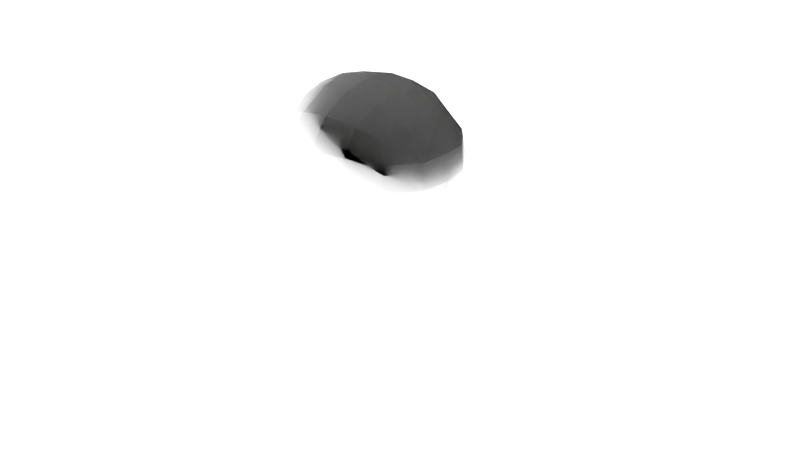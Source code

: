 # Source: finally.blend  (saved by Blender 2.69.0; exported with 4.5.12 LTS)
import bpy
from mathutils import Matrix  # noqa: F401  (used for matrix-valued properties, if any)

bpy.ops.wm.read_factory_settings(use_empty=True)
scene = bpy.context.scene
scene.name = 'Scene'

# ---- collections
col_collection_1 = bpy.data.collections.new('Collection 1'); scene.collection.children.link(col_collection_1)
col_collection_11 = bpy.data.collections.new('Collection 11'); scene.collection.children.link(col_collection_11)
col_collection_11.hide_render = True
col_collection_11.hide_viewport = True

# ---- world
world_white = bpy.data.worlds.new('White'); scene.world = world_white
world_white.color = (0.8829, 0.8829, 0.8829)
world_white.use_sun_shadow = False
world_white.sun_shadow_jitter_overblur = 0.0
world_white.cycles.sampling_method = 'MANUAL'
world_white.cycles.sample_map_resolution = 256
world_white.light_settings.ao_factor = 0.85
world_white.light_settings.distance = 25.0

# ---- meshes
me_cube = bpy.data.meshes.new('Cube')
me_cube.from_pydata([(-0.8462, -0.3111, -0.06802), (-0.7833, -0.2803, 0.3632), (-0.8037, -0.2873, -0.6246), (-0.0007659, -0.8668, -0.005069), (-0.001336, -0.8361, 0.3832), (0.3587, -0.8202, -0.003584), (-0.009297, -0.7086, -0.4073), (-0.3607, -0.7984, -0.01169), (-0.337, -0.7967, 0.3436), (0.3338, -0.7583, 0.3632), (0.331, -0.7116, -0.3741), (-0.3402, -0.6751, -0.4585), (0.8729, -0.3068, -0.0248), (0.8738, -0.2803, 0.3057), (0.7933, -0.2761, -0.3906), (-0.04884, -0.154, -1.228), (-0.3373, -0.2188, -1.15), (-0.00062, -0.3068, 0.9173), (0.3406, -0.2803, 0.8507), (-0.3351, -0.2803, 0.8549), (-0.6143, -0.2539, 0.6695), (-0.6152, -0.6029, 0.3274), (-0.6607, -0.6357, -0.01991), (-0.5957, -0.5762, -0.5005), (-0.6214, -0.2308, -1.055), (-0.311, -0.6029, 0.6611), (-0.0007702, -0.6293, 0.7178), (0.3089, -0.5769, 0.6695), (0.6499, -0.5769, 0.3128), (0.6652, -0.625, -0.007823), (0.6124, -0.5646, -0.3479), (0.2963, -0.3216, -0.859), (-0.05773, -0.409, -0.8123), (-0.3378, -0.5837, -0.7943), (0.6526, -0.2539, 0.6448), (0.6027, -0.06809, -0.8618), (-0.4811, -0.4906, -0.7993), (0.4577, -0.2101, -0.7533), (-0.5231, -0.5043, 0.5619), (0.5479, -0.4793, 0.552), (0.05046, -0.14, -1.246), (-0.005179, -0.06305, -1.432), (0.4331, -0.05887, -1.178), (0.278, -0.1841, -1.399), (0.1597, -0.2175, -1.638), (0.06379, -0.1648, -1.64), (0.4283, -0.1696, -1.594), (0.2941, -0.2412, -1.616), (0.1597, -0.6011, -1.826), (0.06379, -0.5484, -1.829), (0.4283, -0.5532, -1.783), (0.2941, -0.6248, -1.805), (0.417, -0.5242, -1.961), (0.2721, -0.5682, -2.153), (0.1377, -0.5445, -2.175), (0.05253, -0.5194, -2.007), (0.01836, -1.558, -1.934), (0.08538, -1.569, -1.92), (0.08631, -1.557, -2.001), (0.01346, -1.546, -2.011), (0.09023, -0.808, -2.155), (0.3137, -0.8475, -2.12), (0.3324, -0.8957, -1.823), (0.109, -0.8562, -1.859), (0.04527, -1.156, -2.089), (0.2141, -1.214, -1.865), (0.2073, -1.183, -2.064), (0.0577, -1.188, -1.893), (0.02035, -1.642, -2.019), (0.07585, -1.65, -2.008), (0.07662, -1.641, -2.075), (0.01629, -1.631, -2.084), (0.01591, -1.552, -1.973), (0.01832, -1.636, -2.051), (0.01207, -1.6, -1.967), (0.01601, -1.589, -2.05), (0.009133, -1.593, -2.013), (0.01531, -1.561, -1.969), (0.01655, -1.565, -1.95), (0.01262, -1.591, -1.971), (0.01108, -1.587, -1.995), (-0.03577, -1.557, -1.963), (-0.03453, -1.56, -1.944), (-0.03846, -1.586, -1.964), (-0.04, -1.582, -1.989), (0.04858, -0.3786, -2.839), (0.09582, -0.4366, -2.839), (0.2289, -0.4569, -2.838), (0.4026, -0.4196, -2.837), (0.04917, -0.3786, -3.044), (0.09641, -0.4366, -3.044), (0.2295, -0.4569, -3.043), (0.4032, -0.4196, -3.042), (0.5203, -0.07315, -3.18), (0.08004, -0.3797, -3.182), (0.1183, -0.4267, -3.181), (-0.04339, -0.07315, -3.182), (0.226, -0.4431, -3.181), (0.3667, -0.4129, -3.18), (0.4742, -0.1078, -3.431), (0.1007, -0.3678, -3.433), (0.1331, -0.4077, -3.433), (-0.004016, -0.1078, -3.433), (0.2245, -0.4216, -3.432), (0.3438, -0.396, -3.432), (0.4072, -0.1576, -3.616), (0.1299, -0.3507, -3.618), (0.154, -0.3803, -3.617), (0.05213, -0.1576, -3.618), (0.2218, -0.3907, -3.617), (0.3104, -0.3716, -3.617), (0.361, -0.1921, -3.786), (0.1502, -0.3389, -3.787), (0.1685, -0.3614, -3.787), (0.09111, -0.1921, -3.787), (0.2201, -0.3693, -3.787), (0.2875, -0.3548, -3.787), (0.3267, -0.2177, -3.918), (0.1653, -0.3301, -3.919), (0.1794, -0.3473, -3.919), (0.1201, -0.2177, -3.919), (0.2189, -0.3534, -3.919), (0.2704, -0.3423, -3.919), (0.3271, -0.2177, -4.031), (0.1797, -0.3473, -4.032), (0.1204, -0.2177, -4.032), (0.2192, -0.3534, -4.032), (0.2707, -0.3423, -4.032), (0.01387, -0.3925, -3.92), (-0.03138, -0.2801, -3.92), (0.0142, -0.3925, -4.033), (-0.03105, -0.2801, -4.033), (-0.91, 0.0, -0.09826), (-0.8403, -2.328e-10, 0.3905), (-0.8627, -2.328e-10, -0.7149), (0.9279, -4.657e-10, -0.02137), (0.9307, -4.657e-10, 0.3331), (0.8753, -4.657e-10, -0.4342), (-0.08926, 0.0, -1.22), (-0.3413, -2.328e-10, -1.167), (-0.00062, -2.328e-10, 0.9837), (0.3903, -2.328e-10, 0.8975), (-0.36, 0.0, 0.9173), (-0.6597, 0.0, 0.7193), (-0.6172, -2.328e-10, -1.163), (0.7502, -2.328e-10, 0.6618), (0.5783, 0.0, -0.9033), (0.4511, -2.328e-10, -1.182), (-0.02618, 0.0, -1.462), (-0.04286, -2.328e-10, -1.633), (0.4915, -2.328e-10, -1.579), (0.5667, -2.328e-10, -1.744), (-0.08732, -2.328e-10, -1.837), (0.5924, 0.0, -2.836), (0.5555, -2.328e-10, -1.922), (-0.1148, -2.328e-10, -1.995), (-0.1039, -2.328e-10, -2.839), (0.593, -2.328e-10, -3.041), (-0.1033, -2.328e-10, -3.045), (-0.8462, 0.3111, -0.06802), (-0.7833, 0.2803, 0.3632), (-0.8037, 0.2873, -0.6246), (-0.0007659, 0.8668, -0.005069), (-0.001336, 0.8361, 0.3832), (0.3587, 0.8202, -0.003584), (-0.009297, 0.7086, -0.4073), (-0.3607, 0.7984, -0.01169), (-0.337, 0.7967, 0.3436), (0.3338, 0.7583, 0.3632), (0.331, 0.7116, -0.3741), (-0.3402, 0.6751, -0.4585), (0.8729, 0.3068, -0.0248), (0.8738, 0.2803, 0.3057), (0.7933, 0.2761, -0.3906), (-0.04884, 0.154, -1.228), (-0.3373, 0.2188, -1.15), (-0.00062, 0.3068, 0.9173), (0.3406, 0.2803, 0.8507), (-0.3351, 0.2803, 0.8549), (-0.6143, 0.2539, 0.6695), (-0.6152, 0.6029, 0.3274), (-0.6607, 0.6357, -0.01991), (-0.5957, 0.5762, -0.5005), (-0.6214, 0.2308, -1.055), (-0.311, 0.6029, 0.6611), (-0.0007702, 0.6293, 0.7178), (0.3089, 0.5769, 0.6695), (0.6499, 0.5769, 0.3128), (0.6652, 0.625, -0.007823), (0.6124, 0.5646, -0.3479), (0.2963, 0.3216, -0.859), (-0.05773, 0.409, -0.8123), (-0.3378, 0.5837, -0.7943), (0.6526, 0.2539, 0.6448), (0.6027, 0.06809, -0.8618), (-0.4811, 0.4906, -0.7993), (0.4577, 0.2101, -0.7533), (-0.5231, 0.5043, 0.5619), (0.5479, 0.4793, 0.552), (0.05046, 0.14, -1.246), (-0.005179, 0.06305, -1.432), (0.4331, 0.05887, -1.178), (0.278, 0.1841, -1.399), (0.1597, 0.2175, -1.638), (0.06379, 0.1648, -1.64), (0.4283, 0.1696, -1.594), (0.2941, 0.2412, -1.616), (0.1597, 0.6011, -1.826), (0.06379, 0.5484, -1.829), (0.4283, 0.5532, -1.783), (0.2941, 0.6248, -1.805), (0.417, 0.5242, -1.961), (0.2721, 0.5682, -2.153), (0.1377, 0.5445, -2.175), (0.05253, 0.5194, -2.007), (0.01836, 1.558, -1.934), (0.08538, 1.569, -1.92), (0.08631, 1.557, -2.001), (0.01346, 1.546, -2.011), (0.09023, 0.808, -2.155), (0.3137, 0.8475, -2.12), (0.3324, 0.8957, -1.823), (0.109, 0.8562, -1.859), (0.04527, 1.156, -2.089), (0.2141, 1.214, -1.865), (0.2073, 1.183, -2.064), (0.0577, 1.188, -1.893), (0.02035, 1.642, -2.019), (0.07585, 1.65, -2.008), (0.07662, 1.641, -2.075), (0.01629, 1.631, -2.084), (0.01591, 1.552, -1.973), (0.01832, 1.636, -2.051), (0.01207, 1.6, -1.967), (0.01601, 1.589, -2.05), (0.009133, 1.593, -2.013), (0.01531, 1.561, -1.969), (0.01655, 1.565, -1.95), (0.01262, 1.591, -1.971), (0.01108, 1.587, -1.995), (-0.03577, 1.557, -1.963), (-0.03453, 1.56, -1.944), (-0.03846, 1.586, -1.964), (-0.04, 1.582, -1.989), (0.04858, 0.3786, -2.839), (0.09582, 0.4366, -2.839), (0.2289, 0.4569, -2.838), (0.4026, 0.4196, -2.837), (0.04917, 0.3786, -3.044), (0.09641, 0.4366, -3.044), (0.2295, 0.4569, -3.043), (0.4032, 0.4196, -3.042), (0.5203, 0.07315, -3.18), (0.08004, 0.3797, -3.182), (0.1183, 0.4267, -3.181), (-0.04339, 0.07315, -3.182), (0.226, 0.4431, -3.181), (0.3667, 0.4129, -3.18), (0.4742, 0.1078, -3.431), (0.1007, 0.3678, -3.433), (0.1331, 0.4077, -3.433), (-0.004016, 0.1078, -3.433), (0.2245, 0.4216, -3.432), (0.3438, 0.396, -3.432), (0.4072, 0.1576, -3.616), (0.1299, 0.3507, -3.618), (0.154, 0.3803, -3.617), (0.05213, 0.1576, -3.618), (0.2218, 0.3907, -3.617), (0.3104, 0.3716, -3.617), (0.361, 0.1921, -3.786), (0.1502, 0.3389, -3.787), (0.1685, 0.3614, -3.787), (0.09111, 0.1921, -3.787), (0.2201, 0.3693, -3.787), (0.2875, 0.3548, -3.787), (0.3267, 0.2177, -3.918), (0.1653, 0.3301, -3.919), (0.1794, 0.3473, -3.919), (0.1201, 0.2177, -3.919), (0.2189, 0.3534, -3.919), (0.2704, 0.3423, -3.919), (0.3271, 0.2177, -4.031), (0.1797, 0.3473, -4.032), (0.1204, 0.2177, -4.032), (0.2192, 0.3534, -4.032), (0.2707, 0.3423, -4.032), (0.01387, 0.3925, -3.92), (-0.03138, 0.2801, -3.92), (0.0142, 0.3925, -4.033), (-0.03105, 0.2801, -4.033)], [], [(0, 22, 21, 1), (1, 21, 38, 20), (0, 2, 23, 22), (2, 24, 36, 23), (3, 4, 8, 7), (4, 26, 25, 8), (7, 8, 21, 22), (8, 25, 38, 21), (3, 5, 9, 4), (5, 29, 28, 9), (4, 9, 27, 26), (9, 28, 39, 27), (3, 6, 10, 5), (6, 32, 31, 10), (5, 10, 30, 29), (10, 31, 37, 30), (3, 7, 11, 6), (7, 22, 23, 11), (6, 11, 33, 32), (11, 23, 36, 33), (12, 13, 28, 29), (13, 34, 39, 28), (12, 29, 30, 14), (14, 30, 37, 35), (15, 32, 33, 16), (16, 33, 36, 24), (17, 26, 27, 18), (18, 27, 39, 34), (17, 19, 25, 26), (19, 20, 38, 25), (15, 41, 40, 32), (32, 40, 43, 31), (42, 35, 37, 31, 43), (41, 45, 44, 40), (43, 47, 46, 42), (40, 44, 47, 43), (66, 58, 59, 64), (56, 74, 68, 69, 57), (67, 56, 57, 65), (64, 59, 72, 56, 67), (65, 57, 58, 66), (53, 61, 60, 54), (48, 63, 62, 51), (55, 60, 63, 49), (48, 49, 63), (50, 51, 62), (52, 50, 62, 61), (61, 53, 52), (54, 60, 55), (61, 66, 64, 60), (63, 67, 65, 62), (60, 64, 67, 63), (62, 65, 66, 61), (68, 73, 71, 70, 69), (57, 69, 70, 58), (76, 73, 68, 74), (58, 70, 71, 75, 59), (75, 71, 73, 76), (59, 75, 76, 72), (78, 82, 83, 79), (78, 56, 72, 77), (79, 74, 56, 78), (77, 72, 76, 80), (80, 76, 74, 79), (81, 84, 83, 82), (80, 84, 81, 77), (79, 83, 84, 80), (77, 81, 82, 78), (53, 87, 88, 52), (55, 85, 86, 54), (54, 86, 87, 53), (96, 102, 100, 94), (101, 107, 109, 103), (93, 99, 102, 96), (98, 104, 99, 93), (95, 101, 103, 97), (97, 103, 104, 98), (94, 100, 101, 95), (107, 113, 115, 109), (103, 109, 110, 104), (100, 106, 107, 101), (102, 108, 106, 100), (99, 105, 108, 102), (104, 110, 105, 99), (114, 120, 118, 112), (109, 115, 116, 110), (106, 112, 113, 107), (108, 114, 112, 106), (105, 111, 114, 108), (110, 116, 111, 105), (119, 124, 126, 121), (111, 117, 120, 114), (116, 122, 117, 111), (113, 119, 121, 115), (115, 121, 122, 116), (112, 118, 119, 113), (121, 126, 127, 122), (120, 129, 128, 118), (117, 123, 125, 120), (122, 127, 123, 117), (129, 131, 130, 128), (125, 131, 129, 120), (130, 131, 125, 124), (119, 118, 128), (124, 119, 128, 130), (127, 126, 124, 125, 123), (46, 47, 51, 50), (47, 44, 48, 51), (44, 45, 49, 48), (92, 91, 97, 98), (88, 87, 91, 92), (91, 90, 95, 97), (87, 86, 90, 91), (90, 89, 94, 95), (86, 85, 89, 90), (0, 132, 134, 2), (132, 0, 1, 133), (133, 1, 20, 143), (19, 142, 143, 20), (17, 140, 142, 19), (140, 17, 18, 141), (141, 18, 34, 145), (13, 136, 145, 34), (12, 135, 136, 13), (135, 12, 14, 137), (137, 14, 35, 146), (42, 147, 146, 35), (147, 42, 46, 150), (150, 46, 50, 151), (52, 154, 151, 50), (154, 52, 88, 153), (153, 88, 92, 157), (93, 157, 92, 98), (157, 93, 96, 158), (94, 89, 158, 96), (85, 156, 158, 89), (156, 85, 55, 155), (155, 55, 49, 152), (45, 149, 152, 49), (149, 45, 41, 148), (148, 41, 15, 138), (138, 15, 16, 139), (139, 16, 24, 144), (2, 134, 144, 24), (159, 160, 180, 181), (160, 179, 197, 180), (159, 181, 182, 161), (161, 182, 195, 183), (162, 166, 167, 163), (163, 167, 184, 185), (166, 181, 180, 167), (167, 180, 197, 184), (162, 163, 168, 164), (164, 168, 187, 188), (163, 185, 186, 168), (168, 186, 198, 187), (162, 164, 169, 165), (165, 169, 190, 191), (164, 188, 189, 169), (169, 189, 196, 190), (162, 165, 170, 166), (166, 170, 182, 181), (165, 191, 192, 170), (170, 192, 195, 182), (171, 188, 187, 172), (172, 187, 198, 193), (171, 173, 189, 188), (173, 194, 196, 189), (174, 175, 192, 191), (175, 183, 195, 192), (176, 177, 186, 185), (177, 193, 198, 186), (176, 185, 184, 178), (178, 184, 197, 179), (174, 191, 199, 200), (191, 190, 202, 199), (201, 202, 190, 196, 194), (200, 199, 203, 204), (202, 201, 205, 206), (199, 202, 206, 203), (225, 223, 218, 217), (215, 216, 228, 227, 233), (226, 224, 216, 215), (223, 226, 215, 231, 218), (224, 225, 217, 216), (212, 213, 219, 220), (207, 210, 221, 222), (214, 208, 222, 219), (207, 222, 208), (209, 221, 210), (211, 220, 221, 209), (220, 211, 212), (213, 214, 219), (220, 219, 223, 225), (222, 221, 224, 226), (219, 222, 226, 223), (221, 220, 225, 224), (227, 228, 229, 230, 232), (216, 217, 229, 228), (235, 233, 227, 232), (217, 218, 234, 230, 229), (234, 235, 232, 230), (218, 231, 235, 234), (237, 238, 242, 241), (237, 236, 231, 215), (238, 237, 215, 233), (236, 239, 235, 231), (239, 238, 233, 235), (240, 241, 242, 243), (239, 236, 240, 243), (238, 239, 243, 242), (236, 237, 241, 240), (212, 211, 247, 246), (214, 213, 245, 244), (213, 212, 246, 245), (255, 253, 259, 261), (260, 262, 268, 266), (252, 255, 261, 258), (257, 252, 258, 263), (254, 256, 262, 260), (256, 257, 263, 262), (253, 254, 260, 259), (266, 268, 274, 272), (262, 263, 269, 268), (259, 260, 266, 265), (261, 259, 265, 267), (258, 261, 267, 264), (263, 258, 264, 269), (273, 271, 277, 279), (268, 269, 275, 274), (265, 266, 272, 271), (267, 265, 271, 273), (264, 267, 273, 270), (269, 264, 270, 275), (278, 280, 285, 283), (270, 273, 279, 276), (275, 270, 276, 281), (272, 274, 280, 278), (274, 275, 281, 280), (271, 272, 278, 277), (280, 281, 286, 285), (279, 277, 287, 288), (276, 279, 284, 282), (281, 276, 282, 286), (288, 287, 289, 290), (284, 279, 288, 290), (289, 283, 284, 290), (278, 287, 277), (283, 289, 287, 278), (286, 282, 284, 283, 285), (205, 209, 210, 206), (206, 210, 207, 203), (203, 207, 208, 204), (251, 257, 256, 250), (247, 251, 250, 246), (250, 256, 254, 249), (246, 250, 249, 245), (249, 254, 253, 248), (245, 249, 248, 244), (159, 161, 134, 132), (132, 133, 160, 159), (133, 143, 179, 160), (178, 179, 143, 142), (176, 178, 142, 140), (140, 141, 177, 176), (141, 145, 193, 177), (172, 193, 145, 136), (171, 172, 136, 135), (135, 137, 173, 171), (137, 146, 194, 173), (201, 194, 146, 147), (147, 150, 205, 201), (150, 151, 209, 205), (211, 209, 151, 154), (154, 153, 247, 211), (153, 157, 251, 247), (252, 257, 251, 157), (157, 158, 255, 252), (253, 255, 158, 248), (244, 248, 158, 156), (156, 155, 214, 244), (155, 152, 208, 214), (204, 208, 152, 149), (149, 148, 200, 204), (148, 138, 174, 200), (138, 139, 175, 174), (139, 144, 183, 175), (161, 183, 144, 134)])
_uv = me_cube.uv_layers.new(name='UVMap')
_uv.uv.foreach_set('vector', [0.3775, 0.4617, 0.3628, 0.409, 0.4163, 0.3731, 0.4594, 0.4437, 0.4594, 0.4437, 0.4163, 0.3731, 0.4912, 0.3184, 0.5685, 0.4107, 0.3775, 0.4617, 0.3153, 0.4781, 0.3111, 0.4415, 0.3628, 0.409, 0.3153, 0.4781, 0.2801, 0.4882, 0.2838, 0.458, 0.3111, 0.4415, 0.2888, 0.3359, 0.3224, 0.282, 0.3692, 0.3231, 0.3322, 0.3696, 0.3224, 0.282, 0.3598, 0.2136, 0.4255, 0.2575, 0.3692, 0.3231, 0.3322, 0.3696, 0.3692, 0.3231, 0.4163, 0.3731, 0.3628, 0.409, 0.3692, 0.3231, 0.4255, 0.2575, 0.4912, 0.3184, 0.4163, 0.3731, 0.2888, 0.3359, 0.2382, 0.312, 0.2658, 0.2546, 0.3224, 0.282, 0.2382, 0.312, 0.1802, 0.2946, 0.1967, 0.233, 0.2658, 0.2546, 0.3224, 0.282, 0.2658, 0.2546, 0.2942, 0.1866, 0.3598, 0.2136, 0.2658, 0.2546, 0.1967, 0.233, 0.2281, 0.1781, 0.2942, 0.1866, 0.2888, 0.3359, 0.2602, 0.3893, 0.2188, 0.3665, 0.2382, 0.312, 0.2602, 0.3893, 0.2408, 0.4458, 0.2005, 0.4536, 0.2188, 0.3665, 0.2382, 0.312, 0.2188, 0.3665, 0.1688, 0.3548, 0.1802, 0.2946, 0.2188, 0.3665, 0.2005, 0.4536, 0.1627, 0.4483, 0.1688, 0.3548, 0.2888, 0.3359, 0.3322, 0.3696, 0.2929, 0.4162, 0.2602, 0.3893, 0.3322, 0.3696, 0.3628, 0.409, 0.3111, 0.4415, 0.2929, 0.4162, 0.2602, 0.3893, 0.2929, 0.4162, 0.2736, 0.4462, 0.2408, 0.4458, 0.2929, 0.4162, 0.3111, 0.4415, 0.2838, 0.458, 0.2736, 0.4462, 0.09772, 0.2812, 0.1155, 0.1973, 0.1967, 0.233, 0.1802, 0.2946, 0.1155, 0.1973, 0.1942, 0.1172, 0.2281, 0.1781, 0.1967, 0.233, 0.09772, 0.2812, 0.1802, 0.2946, 0.1688, 0.3548, 0.1001, 0.373, 0.1001, 0.373, 0.1688, 0.3548, 0.1627, 0.4483, 0.1347, 0.4871, 0.0, 0.0, 0.0, 0.0, 0.0, 0.0, 0.0, 0.0, 0.258, 0.4863, 0.2736, 0.4462, 0.2838, 0.458, 0.2801, 0.4882, 0.3998, 0.1219, 0.3598, 0.2136, 0.2942, 0.1866, 0.3008, 0.09668, 0.3008, 0.09668, 0.2942, 0.1866, 0.2281, 0.1781, 0.1942, 0.1172, 0.3998, 0.1219, 0.4938, 0.1695, 0.4255, 0.2575, 0.3598, 0.2136, 0.4938, 0.1695, 0.5808, 0.2513, 0.4912, 0.3184, 0.4255, 0.2575, 0.0, 0.0, 0.0, 0.0, 0.0, 0.0, 0.0, 0.0, 0.0, 0.0, 0.0, 0.0, 0.0, 0.0, 0.0, 0.0, 0.0, 0.0, 0.0, 0.0, 0.0, 0.0, 0.0, 0.0, 0.0, 0.0, 0.0, 0.0, 0.0, 0.0, 0.0, 0.0, 0.0, 0.0, 0.0, 0.0, 0.0, 0.0, 0.0, 0.0, 0.0, 0.0, 0.0, 0.0, 0.0, 0.0, 0.0, 0.0, 0.0, 0.0, 0.0, 0.0, 0.0, 0.0, 0.0, 0.0, 0.0, 0.0, 0.0, 0.0, 0.0, 0.0, 0.0, 0.0, 0.0, 0.0, 0.0, 0.0, 0.0, 0.0, 0.0, 0.0, 0.0, 0.0, 0.0, 0.0, 0.0, 0.0, 0.0, 0.0, 0.0, 0.0, 0.0, 0.0, 0.0, 0.0, 0.0, 0.0, 0.0, 0.0, 0.0, 0.0, 0.0, 0.0, 0.0, 0.0, 0.0, 0.0, 0.0, 0.0, 0.0, 0.0, 0.0, 0.0, 0.0, 0.0, 0.0, 0.0, 0.0, 0.0, 0.0, 0.0, 0.0, 0.0, 0.0, 0.0, 0.0, 0.0, 0.0, 0.0, 0.0, 0.0, 0.0, 0.0, 0.0, 0.0, 0.0, 0.0, 0.0, 0.0, 0.0, 0.0, 0.0, 0.0, 0.0, 0.0, 0.0, 0.0, 0.0, 0.0, 0.0, 0.0, 0.0, 0.0, 0.0, 0.0, 0.0, 0.0, 0.0, 0.0, 0.0, 0.0, 0.0, 0.0, 0.0, 0.0, 0.0, 0.0, 0.0, 0.0, 0.0, 0.0, 0.0, 0.0, 0.0, 0.0, 0.0, 0.0, 0.0, 0.0, 0.0, 0.0, 0.0, 0.0, 0.0, 0.0, 0.0, 0.0, 0.0, 0.0, 0.0, 0.0, 0.0, 0.0, 0.0, 0.0, 0.0, 0.0, 0.0, 0.0, 0.0, 0.0, 0.0, 0.0, 0.0, 0.0, 0.0, 0.0, 0.0, 0.0, 0.0, 0.0, 0.0, 0.0, 0.0, 0.0, 0.0, 0.0, 0.0, 0.0, 0.0, 0.0, 0.0, 0.0, 0.0, 0.0, 0.0, 0.0, 0.0, 0.0, 0.0, 0.0, 0.0, 0.0, 0.0, 0.0, 0.0, 0.0, 0.0, 0.0, 0.0, 0.0, 0.0, 0.0, 0.0, 0.0, 0.0, 0.0, 0.0, 0.0, 0.0, 0.0, 0.0, 0.0, 0.0, 0.0, 0.0, 0.0, 0.0, 0.0, 0.0, 0.0, 0.0, 0.0, 0.0, 0.0, 0.0, 0.0, 0.0, 0.0, 0.0, 0.0, 0.0, 0.0, 0.0, 0.0, 0.0, 0.0, 0.0, 0.0, 0.0, 0.0, 0.0, 0.0, 0.0, 0.0, 0.0, 0.0, 0.0, 0.0, 0.0, 0.0, 0.0, 0.0, 0.0, 0.0, 0.0, 0.0, 0.0, 0.0, 0.0, 0.0, 0.0, 0.0, 0.0, 0.0, 0.0, 0.0, 0.0, 0.0, 0.0, 0.0, 0.0, 0.0, 0.0, 0.0, 0.0, 0.0, 0.0, 0.0, 0.0, 0.0, 0.0, 0.0, 0.0, 0.0, 0.0, 0.0, 0.0, 0.0, 0.0, 0.0, 0.0, 0.0, 0.0, 0.0, 0.0, 0.0, 0.0, 0.0, 0.0, 0.0, 0.0, 0.0, 0.0, 0.0, 0.0, 0.0, 0.0, 0.0, 0.0, 0.0, 0.0, 0.0, 0.0, 0.0, 0.0, 0.0, 0.0, 0.0, 0.0, 0.0, 0.0, 0.0, 0.0, 0.0, 0.0, 0.0, 0.0, 0.0, 0.0, 0.0, 0.0, 0.0, 0.0, 0.0, 0.0, 0.0, 0.0, 0.0, 0.0, 0.0, 0.0, 0.0, 0.0, 0.0, 0.0, 0.0, 0.0, 0.0, 0.0, 0.0, 0.0, 0.0, 0.0, 0.0, 0.0, 0.0, 0.0, 0.0, 0.0, 0.0, 0.0, 0.0, 0.0, 0.0, 0.0, 0.0, 0.0, 0.0, 0.0, 0.0, 0.0, 0.0, 0.0, 0.0, 0.0, 0.0, 0.0, 0.0, 0.0, 0.0, 0.0, 0.0, 0.0, 0.0, 0.0, 0.0, 0.0, 0.0, 0.0, 0.0, 0.0, 0.0, 0.0, 0.0, 0.0, 0.0, 0.0, 0.0, 0.0, 0.0, 0.0, 0.0, 0.0, 0.0, 0.0, 0.0, 0.0, 0.0, 0.0, 0.0, 0.0, 0.0, 0.0, 0.0, 0.0, 0.0, 0.0, 0.0, 0.0, 0.0, 0.0, 0.0, 0.0, 0.0, 0.0, 0.0, 0.0, 0.0, 0.0, 0.0, 0.0, 0.0, 0.0, 0.0, 0.0, 0.0, 0.0, 0.0, 0.0, 0.0, 0.0, 0.0, 0.0, 0.0, 0.0, 0.0, 0.0, 0.0, 0.0, 0.0, 0.0, 0.0, 0.0, 0.0, 0.0, 0.0, 0.0, 0.0, 0.0, 0.0, 0.0, 0.0, 0.0, 0.0, 0.0, 0.0, 0.0, 0.0, 0.0, 0.0, 0.0, 0.0, 0.0, 0.0, 0.0, 0.0, 0.0, 0.0, 0.0, 0.0, 0.0, 0.0, 0.0, 0.0, 0.0, 0.0, 0.0, 0.0, 0.0, 0.0, 0.0, 0.0, 0.0, 0.0, 0.0, 0.0, 0.0, 0.0, 0.0, 0.0, 0.0, 0.0, 0.0, 0.0, 0.0, 0.0, 0.0, 0.0, 0.0, 0.0, 0.0, 0.0, 0.0, 0.0, 0.0, 0.0, 0.0, 0.0, 0.0, 0.0, 0.0, 0.0, 0.0, 0.0, 0.0, 0.0, 0.0, 0.0, 0.0, 0.0, 0.0, 0.0, 0.0, 0.0, 0.0, 0.0, 0.0, 0.0, 0.0, 0.0, 0.0, 0.0, 0.0, 0.0, 0.0, 0.0, 0.0, 0.0, 0.0, 0.0, 0.0, 0.0, 0.0, 0.0, 0.0, 0.0, 0.0, 0.0, 0.0, 0.0, 0.0, 0.0, 0.0, 0.0, 0.0, 0.0, 0.0, 0.0, 0.0, 0.0, 0.0, 0.0, 0.0, 0.0, 0.0, 0.0, 0.0, 0.0, 0.0, 0.0, 0.0, 0.0, 0.0, 0.0, 0.0, 0.0, 0.0, 0.0, 0.0, 0.0, 0.0, 0.0, 0.0, 0.0, 0.0, 0.0, 0.0, 0.0, 0.0, 0.0, 0.0, 0.0, 0.0, 0.0, 0.0, 0.0, 0.0, 0.0, 0.0, 0.0, 0.0, 0.0, 0.0, 0.0, 0.0, 0.0, 0.0, 0.0, 0.0, 0.0, 0.0, 0.0, 0.0, 0.0, 0.0, 0.0, 0.0, 0.0, 0.0, 0.0, 0.0, 0.0, 0.0, 0.0, 0.0, 0.0, 0.0, 0.0, 0.0, 0.0, 0.0, 0.0, 0.0, 0.0, 0.0, 0.0, 0.0, 0.0, 0.0, 0.0, 0.3775, 0.4617, 0.3779, 0.5061, 0.3108, 0.5047, 0.3153, 0.4781, 0.3779, 0.5061, 0.3775, 0.4617, 0.4594, 0.4437, 0.4736, 0.5084, 0.4736, 0.5084, 0.4594, 0.4437, 0.5685, 0.4107, 0.5871, 0.5114, 0.4938, 0.1695, 0.5568, 0.08957, 0.6526, 0.1841, 0.5808, 0.2513, 0.3998, 0.1219, 0.4368, 0.01812, 0.5568, 0.08957, 0.4938, 0.1695, 0.4368, 0.01812, 0.3998, 0.1219, 0.3008, 0.09668, 0.2839, 8.077e-05, 0.2839, 8.077e-05, 0.3008, 0.09668, 0.1942, 0.1172, 0.132, 0.0501, 0.1155, 0.1973, 0.04086, 0.1492, 0.132, 0.0501, 0.1942, 0.1172, 0.09772, 0.2812, 8.077e-05, 0.2707, 0.04086, 0.1492, 0.1155, 0.1973, 8.077e-05, 0.2707, 0.09772, 0.2812, 0.1001, 0.373, 0.02964, 0.4131, 0.02964, 0.4131, 0.1001, 0.373, 0.1347, 0.4871, 0.1376, 0.5054, 0.1871, 0.4952, 0.1871, 0.5012, 0.1376, 0.5054, 0.1347, 0.4871, 0.0, 0.0, 0.0, 0.0, 0.0, 0.0, 0.0, 0.0, 0.0, 0.0, 0.0, 0.0, 0.0, 0.0, 0.0, 0.0, 0.0, 0.0, 0.0, 0.0, 0.0, 0.0, 0.0, 0.0, 0.0, 0.0, 0.0, 0.0, 0.0, 0.0, 0.0, 0.0, 0.0, 0.0, 0.0, 0.0, 0.0, 0.0, 0.0, 0.0, 0.0, 0.0, 0.0, 0.0, 0.0, 0.0, 0.0, 0.0, 0.0, 0.0, 0.0, 0.0, 0.0, 0.0, 0.0, 0.0, 0.0, 0.0, 0.0, 0.0, 0.0, 0.0, 0.0, 0.0, 0.0, 0.0, 0.0, 0.0, 0.0, 0.0, 0.0, 0.0, 0.0, 0.0, 0.0, 0.0, 0.0, 0.0, 0.0, 0.0, 0.0, 0.0, 0.0, 0.0, 0.0, 0.0, 0.0, 0.0, 0.0, 0.0, 0.0, 0.0, 0.0, 0.0, 0.0, 0.0, 0.0, 0.0, 0.0, 0.0, 0.0, 0.0, 0.0, 0.0, 0.0, 0.0, 0.0, 0.0, 0.0, 0.0, 0.0, 0.0, 0.0, 0.0, 0.0, 0.0, 0.0, 0.0, 0.0, 0.0, 0.2569, 0.5036, 0.258, 0.4863, 0.2801, 0.4882, 0.2753, 0.5039, 0.3153, 0.4781, 0.3108, 0.5047, 0.2753, 0.5039, 0.2801, 0.4882, 0.3775, 0.4617, 0.4594, 0.4437, 0.4163, 0.3731, 0.3628, 0.409, 0.4594, 0.4437, 0.5685, 0.4107, 0.4912, 0.3184, 0.4163, 0.3731, 0.3775, 0.4617, 0.3628, 0.409, 0.3111, 0.4415, 0.3153, 0.4781, 0.3153, 0.4781, 0.3111, 0.4415, 0.2838, 0.458, 0.2801, 0.4882, 0.2888, 0.3359, 0.3322, 0.3696, 0.3692, 0.3231, 0.3224, 0.282, 0.3224, 0.282, 0.3692, 0.3231, 0.4255, 0.2575, 0.3598, 0.2136, 0.3322, 0.3696, 0.3628, 0.409, 0.4163, 0.3731, 0.3692, 0.3231, 0.3692, 0.3231, 0.4163, 0.3731, 0.4912, 0.3184, 0.4255, 0.2575, 0.2888, 0.3359, 0.3224, 0.282, 0.2658, 0.2546, 0.2382, 0.312, 0.2382, 0.312, 0.2658, 0.2546, 0.1967, 0.233, 0.1802, 0.2946, 0.3224, 0.282, 0.3598, 0.2136, 0.2942, 0.1866, 0.2658, 0.2546, 0.2658, 0.2546, 0.2942, 0.1866, 0.2281, 0.1781, 0.1967, 0.233, 0.2888, 0.3359, 0.2382, 0.312, 0.2188, 0.3665, 0.2602, 0.3893, 0.2602, 0.3893, 0.2188, 0.3665, 0.2005, 0.4536, 0.2408, 0.4458, 0.2382, 0.312, 0.1802, 0.2946, 0.1688, 0.3548, 0.2188, 0.3665, 0.2188, 0.3665, 0.1688, 0.3548, 0.1627, 0.4483, 0.2005, 0.4536, 0.2888, 0.3359, 0.2602, 0.3893, 0.2929, 0.4162, 0.3322, 0.3696, 0.3322, 0.3696, 0.2929, 0.4162, 0.3111, 0.4415, 0.3628, 0.409, 0.2602, 0.3893, 0.2408, 0.4458, 0.2736, 0.4462, 0.2929, 0.4162, 0.2929, 0.4162, 0.2736, 0.4462, 0.2838, 0.458, 0.3111, 0.4415, 0.09772, 0.2812, 0.1802, 0.2946, 0.1967, 0.233, 0.1155, 0.1973, 0.1155, 0.1973, 0.1967, 0.233, 0.2281, 0.1781, 0.1942, 0.1172, 0.09772, 0.2812, 0.1001, 0.373, 0.1688, 0.3548, 0.1802, 0.2946, 0.1001, 0.373, 0.1347, 0.4871, 0.1627, 0.4483, 0.1688, 0.3548, 0.0, 0.0, 0.0, 0.0, 0.0, 0.0, 0.0, 0.0, 0.258, 0.4863, 0.2801, 0.4882, 0.2838, 0.458, 0.2736, 0.4462, 0.3998, 0.1219, 0.3008, 0.09668, 0.2942, 0.1866, 0.3598, 0.2136, 0.3008, 0.09668, 0.1942, 0.1172, 0.2281, 0.1781, 0.2942, 0.1866, 0.3998, 0.1219, 0.3598, 0.2136, 0.4255, 0.2575, 0.4938, 0.1695, 0.4938, 0.1695, 0.4255, 0.2575, 0.4912, 0.3184, 0.5808, 0.2513, 0.0, 0.0, 0.0, 0.0, 0.0, 0.0, 0.0, 0.0, 0.0, 0.0, 0.0, 0.0, 0.0, 0.0, 0.0, 0.0, 0.0, 0.0, 0.0, 0.0, 0.0, 0.0, 0.0, 0.0, 0.0, 0.0, 0.0, 0.0, 0.0, 0.0, 0.0, 0.0, 0.0, 0.0, 0.0, 0.0, 0.0, 0.0, 0.0, 0.0, 0.0, 0.0, 0.0, 0.0, 0.0, 0.0, 0.0, 0.0, 0.0, 0.0, 0.0, 0.0, 0.0, 0.0, 0.0, 0.0, 0.0, 0.0, 0.0, 0.0, 0.0, 0.0, 0.0, 0.0, 0.0, 0.0, 0.0, 0.0, 0.0, 0.0, 0.0, 0.0, 0.0, 0.0, 0.0, 0.0, 0.0, 0.0, 0.0, 0.0, 0.0, 0.0, 0.0, 0.0, 0.0, 0.0, 0.0, 0.0, 0.0, 0.0, 0.0, 0.0, 0.0, 0.0, 0.0, 0.0, 0.0, 0.0, 0.0, 0.0, 0.0, 0.0, 0.0, 0.0, 0.0, 0.0, 0.0, 0.0, 0.0, 0.0, 0.0, 0.0, 0.0, 0.0, 0.0, 0.0, 0.0, 0.0, 0.0, 0.0, 0.0, 0.0, 0.0, 0.0, 0.0, 0.0, 0.0, 0.0, 0.0, 0.0, 0.0, 0.0, 0.0, 0.0, 0.0, 0.0, 0.0, 0.0, 0.0, 0.0, 0.0, 0.0, 0.0, 0.0, 0.0, 0.0, 0.0, 0.0, 0.0, 0.0, 0.0, 0.0, 0.0, 0.0, 0.0, 0.0, 0.0, 0.0, 0.0, 0.0, 0.0, 0.0, 0.0, 0.0, 0.0, 0.0, 0.0, 0.0, 0.0, 0.0, 0.0, 0.0, 0.0, 0.0, 0.0, 0.0, 0.0, 0.0, 0.0, 0.0, 0.0, 0.0, 0.0, 0.0, 0.0, 0.0, 0.0, 0.0, 0.0, 0.0, 0.0, 0.0, 0.0, 0.0, 0.0, 0.0, 0.0, 0.0, 0.0, 0.0, 0.0, 0.0, 0.0, 0.0, 0.0, 0.0, 0.0, 0.0, 0.0, 0.0, 0.0, 0.0, 0.0, 0.0, 0.0, 0.0, 0.0, 0.0, 0.0, 0.0, 0.0, 0.0, 0.0, 0.0, 0.0, 0.0, 0.0, 0.0, 0.0, 0.0, 0.0, 0.0, 0.0, 0.0, 0.0, 0.0, 0.0, 0.0, 0.0, 0.0, 0.0, 0.0, 0.0, 0.0, 0.0, 0.0, 0.0, 0.0, 0.0, 0.0, 0.0, 0.0, 0.0, 0.0, 0.0, 0.0, 0.0, 0.0, 0.0, 0.0, 0.0, 0.0, 0.0, 0.0, 0.0, 0.0, 0.0, 0.0, 0.0, 0.0, 0.0, 0.0, 0.0, 0.0, 0.0, 0.0, 0.0, 0.0, 0.0, 0.0, 0.0, 0.0, 0.0, 0.0, 0.0, 0.0, 0.0, 0.0, 0.0, 0.0, 0.0, 0.0, 0.0, 0.0, 0.0, 0.0, 0.0, 0.0, 0.0, 0.0, 0.0, 0.0, 0.0, 0.0, 0.0, 0.0, 0.0, 0.0, 0.0, 0.0, 0.0, 0.0, 0.0, 0.0, 0.0, 0.0, 0.0, 0.0, 0.0, 0.0, 0.0, 0.0, 0.0, 0.0, 0.0, 0.0, 0.0, 0.0, 0.0, 0.0, 0.0, 0.0, 0.0, 0.0, 0.0, 0.0, 0.0, 0.0, 0.0, 0.0, 0.0, 0.0, 0.0, 0.0, 0.0, 0.0, 0.0, 0.0, 0.0, 0.0, 0.0, 0.0, 0.0, 0.0, 0.0, 0.0, 0.0, 0.0, 0.0, 0.0, 0.0, 0.0, 0.0, 0.0, 0.0, 0.0, 0.0, 0.0, 0.0, 0.0, 0.0, 0.0, 0.0, 0.0, 0.0, 0.0, 0.0, 0.0, 0.0, 0.0, 0.0, 0.0, 0.0, 0.0, 0.0, 0.0, 0.0, 0.0, 0.0, 0.0, 0.0, 0.0, 0.0, 0.0, 0.0, 0.0, 0.0, 0.0, 0.0, 0.0, 0.0, 0.0, 0.0, 0.0, 0.0, 0.0, 0.0, 0.0, 0.0, 0.0, 0.0, 0.0, 0.0, 0.0, 0.0, 0.0, 0.0, 0.0, 0.0, 0.0, 0.0, 0.0, 0.0, 0.0, 0.0, 0.0, 0.0, 0.0, 0.0, 0.0, 0.0, 0.0, 0.0, 0.0, 0.0, 0.0, 0.0, 0.0, 0.0, 0.0, 0.0, 0.0, 0.0, 0.0, 0.0, 0.0, 0.0, 0.0, 0.0, 0.0, 0.0, 0.0, 0.0, 0.0, 0.0, 0.0, 0.0, 0.0, 0.0, 0.0, 0.0, 0.0, 0.0, 0.0, 0.0, 0.0, 0.0, 0.0, 0.0, 0.0, 0.0, 0.0, 0.0, 0.0, 0.0, 0.0, 0.0, 0.0, 0.0, 0.0, 0.0, 0.0, 0.0, 0.0, 0.0, 0.0, 0.0, 0.0, 0.0, 0.0, 0.0, 0.0, 0.0, 0.0, 0.0, 0.0, 0.0, 0.0, 0.0, 0.0, 0.0, 0.0, 0.0, 0.0, 0.0, 0.0, 0.0, 0.0, 0.0, 0.0, 0.0, 0.0, 0.0, 0.0, 0.0, 0.0, 0.0, 0.0, 0.0, 0.0, 0.0, 0.0, 0.0, 0.0, 0.0, 0.0, 0.0, 0.0, 0.0, 0.0, 0.0, 0.0, 0.0, 0.0, 0.0, 0.0, 0.0, 0.0, 0.0, 0.0, 0.0, 0.0, 0.0, 0.0, 0.0, 0.0, 0.0, 0.0, 0.0, 0.0, 0.0, 0.0, 0.0, 0.0, 0.0, 0.0, 0.0, 0.0, 0.0, 0.0, 0.0, 0.0, 0.0, 0.0, 0.0, 0.0, 0.0, 0.0, 0.0, 0.0, 0.0, 0.0, 0.0, 0.0, 0.0, 0.0, 0.0, 0.0, 0.0, 0.0, 0.0, 0.0, 0.0, 0.0, 0.0, 0.0, 0.0, 0.0, 0.0, 0.0, 0.0, 0.0, 0.0, 0.0, 0.0, 0.0, 0.0, 0.0, 0.0, 0.0, 0.0, 0.0, 0.0, 0.0, 0.0, 0.0, 0.0, 0.0, 0.0, 0.0, 0.0, 0.0, 0.0, 0.0, 0.0, 0.0, 0.0, 0.0, 0.0, 0.0, 0.0, 0.0, 0.0, 0.0, 0.0, 0.0, 0.0, 0.0, 0.0, 0.0, 0.0, 0.0, 0.0, 0.0, 0.0, 0.0, 0.0, 0.0, 0.0, 0.0, 0.0, 0.0, 0.0, 0.0, 0.0, 0.0, 0.0, 0.0, 0.0, 0.0, 0.0, 0.0, 0.0, 0.0, 0.0, 0.0, 0.0, 0.0, 0.0, 0.0, 0.0, 0.0, 0.0, 0.0, 0.0, 0.0, 0.0, 0.0, 0.0, 0.0, 0.0, 0.0, 0.0, 0.0, 0.0, 0.0, 0.0, 0.0, 0.0, 0.0, 0.0, 0.0, 0.3775, 0.4617, 0.3153, 0.4781, 0.3108, 0.5047, 0.3779, 0.5061, 0.3779, 0.5061, 0.4736, 0.5084, 0.4594, 0.4437, 0.3775, 0.4617, 0.4736, 0.5084, 0.5871, 0.5114, 0.5685, 0.4107, 0.4594, 0.4437, 0.4938, 0.1695, 0.5808, 0.2513, 0.6526, 0.1841, 0.5568, 0.08957, 0.3998, 0.1219, 0.4938, 0.1695, 0.5568, 0.08957, 0.4368, 0.01812, 0.4368, 0.01812, 0.2839, 8.077e-05, 0.3008, 0.09668, 0.3998, 0.1219, 0.2839, 8.077e-05, 0.132, 0.0501, 0.1942, 0.1172, 0.3008, 0.09668, 0.1155, 0.1973, 0.1942, 0.1172, 0.132, 0.0501, 0.04086, 0.1492, 0.09772, 0.2812, 0.1155, 0.1973, 0.04086, 0.1492, 8.077e-05, 0.2707, 8.077e-05, 0.2707, 0.02964, 0.4131, 0.1001, 0.373, 0.09772, 0.2812, 0.02964, 0.4131, 0.1376, 0.5054, 0.1347, 0.4871, 0.1001, 0.373, 0.1871, 0.4952, 0.1347, 0.4871, 0.1376, 0.5054, 0.1871, 0.5012, 0.0, 0.0, 0.0, 0.0, 0.0, 0.0, 0.0, 0.0, 0.0, 0.0, 0.0, 0.0, 0.0, 0.0, 0.0, 0.0, 0.0, 0.0, 0.0, 0.0, 0.0, 0.0, 0.0, 0.0, 0.0, 0.0, 0.0, 0.0, 0.0, 0.0, 0.0, 0.0, 0.0, 0.0, 0.0, 0.0, 0.0, 0.0, 0.0, 0.0, 0.0, 0.0, 0.0, 0.0, 0.0, 0.0, 0.0, 0.0, 0.0, 0.0, 0.0, 0.0, 0.0, 0.0, 0.0, 0.0, 0.0, 0.0, 0.0, 0.0, 0.0, 0.0, 0.0, 0.0, 0.0, 0.0, 0.0, 0.0, 0.0, 0.0, 0.0, 0.0, 0.0, 0.0, 0.0, 0.0, 0.0, 0.0, 0.0, 0.0, 0.0, 0.0, 0.0, 0.0, 0.0, 0.0, 0.0, 0.0, 0.0, 0.0, 0.0, 0.0, 0.0, 0.0, 0.0, 0.0, 0.0, 0.0, 0.0, 0.0, 0.0, 0.0, 0.0, 0.0, 0.0, 0.0, 0.0, 0.0, 0.0, 0.0, 0.0, 0.0, 0.0, 0.0, 0.0, 0.0, 0.0, 0.0, 0.0, 0.0, 0.2569, 0.5036, 0.2753, 0.5039, 0.2801, 0.4882, 0.258, 0.4863, 0.3153, 0.4781, 0.2801, 0.4882, 0.2753, 0.5039, 0.3108, 0.5047])
me_cube.materials.append(None)
me_cube.use_remesh_preserve_volume = False
me_cube.use_remesh_preserve_attributes = False
me_cube.use_mirror_x = True
me_cube.update()
me_construction_worker_001 = bpy.data.meshes.new('construction_worker.001')
me_construction_worker_001.from_pydata([(-1.831, -4.282, 10.99), (-1.797, -4.673, 10.99), (-1.696, -5.048, 10.99), (-1.531, -5.394, 10.99), (-1.309, -5.698, 10.99), (-1.039, -5.946, 10.99), (-0.7305, -6.131, 10.99), (-0.3961, -6.245, 10.99), (-0.04819, -6.284, 10.99), (0.2997, -6.245, 10.99), (0.6342, -6.131, 10.99), (0.9425, -5.946, 10.99), (1.213, -5.698, 10.99), (1.434, -5.394, 10.99), (1.599, -5.048, 10.99), (1.701, -4.673, 10.99), (1.735, -4.282, 10.99), (1.701, -3.892, 10.99), (1.599, -3.516, 10.99), (1.434, -3.17, 10.99), (1.213, -2.867, 10.99), (0.9425, -2.618, 10.99), (0.6342, -2.433, 10.99), (0.2997, -2.319, 10.99), (-0.04819, -2.28, 10.99), (-0.3961, -2.319, 10.99), (-0.7306, -2.433, 10.99), (-1.039, -2.618, 10.99), (-1.309, -2.867, 10.99), (-1.531, -3.17, 10.99), (-1.696, -3.516, 10.99), (-1.797, -3.892, 10.99), (-1.797, -4.673, 9.854), (-1.696, -5.048, 9.854), (-1.531, -5.394, 9.854), (-1.309, -5.698, 9.854), (-1.039, -5.946, 9.854), (-0.7305, -6.131, 9.854), (-0.396, -6.245, 9.854), (-0.04818, -6.284, 9.854), (0.2997, -6.245, 9.854), (0.6342, -6.131, 9.854), (0.9425, -5.946, 9.854), (1.213, -5.698, 9.854), (1.434, -5.394, 9.854), (1.599, -5.048, 9.854), (1.701, -4.673, 9.854), (1.735, -4.282, 9.854), (1.701, -3.892, 9.854), (1.599, -3.516, 9.854), (1.434, -3.17, 9.854), (1.213, -2.867, 9.854), (0.9425, -2.618, 9.854), (0.6342, -2.433, 9.854), (0.2997, -2.319, 9.854), (-0.04818, -2.28, 9.854), (-0.3961, -2.319, 9.854), (-0.7305, -2.433, 9.854), (-1.039, -2.618, 9.854), (-1.309, -2.867, 9.854), (-1.531, -3.17, 9.854), (-1.696, -3.516, 9.854), (-1.797, -3.892, 9.854), (-1.831, -4.282, 9.854), (-3.068, 5.846, 4.568), (-3.246, 6.819, 0.4054), (-5.826, 5.292, 0.272), (-5.441, 4.597, 4.124), (-2.7, 4.025, 7.597), (-4.692, 3.427, 6.837), (-1.524, 6.264, 4.666), (-1.346, 4.306, 7.808), (-1.609, 7.267, 0.4473), (-2.787, 1.746, -9.125), (-2.889, -3.324, -10.21), (-5.457, -3.594, -8.331), (-5.138, 1.526, -7.331), (-1.386, 1.843, -9.405), (0.01725, 2.179, -10.15), (-0.001771, -3.221, -10.73), (-1.445, -3.273, -10.47), (-6.769, 1.687, -4.16), (-7.677, -3.947, -4.801), (-8.519, -4.441, -0.3939), (-7.424, 1.713, 0.02257), (-6.812, 1.087, 4.197), (-7.725, -5.164, 4.101), (-5.526, -5.785, 7.776), (-5.207, 0.3827, 7.387), (-3.678, -3.822, -11.76), (-7.154, -4.151, -9.541), (-0.001894, -3.681, -12.4), (-8.897, -4.555, -5.501), (-9.794, -5.123, -0.4861), (-8.953, -5.949, 4.637), (-7.247, -6.671, 8.846), (-2.658, 4.766, -7.079), (-3.041, 6.178, -3.866), (-1.506, 6.611, -3.887), (-1.316, 5.075, -7.237), (-5.398, 4.935, -3.635), (-4.616, 4.034, -6.484), (0.03051, 8.562, 0.5358), (0.03213, 7.89, -3.86), (-2.847, 0.289, 9.247), (-1.427, 0.3266, 9.552), (-2.949, -6.015, 9.713), (-1.49, -6.03, 9.979), (-0.03778, -7.165, 12.83), (-0.03134, -6.044, 10.25), (-3.753, -7.112, 11.64), (-5.515, 4.9, 0.2444), (-3.113, 6.3, 0.3698), (-2.938, 5.353, 4.413), (-5.136, 4.229, 3.985), (-2.565, 3.646, 7.299), (-4.413, 3.131, 6.581), (0.007052, 3.906, 7.694), (0.01709, 5.888, 4.587), (0.02456, 6.893, 0.4352), (-5.203, -3.983, -8.17), (-2.751, -3.721, -9.963), (-2.609, 1.526, -8.778), (-4.809, 1.357, -7.077), (-0.003455, -3.615, -10.45), (0.01475, 1.703, -9.306), (-8.174, -4.804, -0.4412), (-7.347, -4.318, -4.739), (-6.361, 1.521, -4.046), (-6.999, 1.54, 0.008142), (-5.283, -6.139, 7.532), (-7.399, -5.515, 3.952), (-6.405, 0.934, 4.057), (-4.874, 0.2421, 7.113), (-3.612, -4.347, -11.69), (-7.04, -4.674, -9.511), (-0.003878, -4.208, -12.32), (-8.769, -5.074, -5.514), (-9.657, -5.636, -0.5521), (-8.824, -6.454, 4.52), (-7.131, -7.168, 8.688), (0.02351, 4.663, -7.177), (0.02613, 6.237, -3.841), (-2.912, 5.674, -3.785), (-2.523, 4.352, -6.85), (-5.101, 4.546, -3.554), (-4.356, 3.704, -6.264), (-0.008074, 0.1747, 9.443), (-2.665, 0.1142, 8.87), (-2.817, -6.363, 9.39), (-0.03222, -6.379, 9.891), (-3.687, -7.604, 11.44), (-0.03936, -7.654, 12.62), (3.102, 5.823, 4.574), (5.466, 4.557, 4.134), (5.863, 5.25, 0.2828), (3.295, 6.795, 0.4115), (2.716, 4.005, 7.602), (4.704, 3.393, 6.845), (1.561, 6.253, 4.668), (1.362, 4.296, 7.81), (1.661, 7.255, 0.4503), (2.816, 1.726, -9.119), (5.162, 1.488, -7.322), (5.446, -3.634, -8.321), (2.884, -3.345, -10.2), (1.416, 1.832, -9.402), (1.441, -3.283, -10.47), (6.789, 1.638, -4.147), (7.436, 1.659, 0.03627), (8.487, -4.502, -0.3783), (7.657, -4.002, -4.787), (6.812, 1.038, 4.209), (5.196, 0.345, 7.397), (5.47, -5.825, 7.787), (7.68, -5.22, 4.115), (7.141, -4.203, -9.528), (3.672, -3.849, -11.75), (9.758, -5.194, -0.4681), (8.874, -4.619, -5.485), (7.182, -6.723, 8.86), (8.901, -6.013, 4.653), (1.561, 6.6, -3.884), (3.092, 6.156, -3.861), (2.705, 4.747, -7.074), (1.366, 5.065, -7.234), (5.44, 4.895, -3.625), (4.657, 4.001, -6.475), (1.412, 0.3163, 9.554), (2.832, 0.2684, 9.252), (2.887, -6.036, 9.718), (1.428, -6.04, 9.982), (3.68, -7.139, 11.64), (5.55, 4.86, 0.2546), (5.159, 4.191, 3.995), (2.969, 5.332, 4.418), (3.158, 6.277, 0.3756), (4.423, 3.099, 6.589), (2.578, 3.628, 7.304), (5.189, -4.02, -8.161), (4.832, 1.323, -7.068), (2.636, 1.507, -8.773), (2.742, -3.741, -9.958), (8.14, -4.863, -0.4261), (7.01, 1.49, 0.02106), (6.379, 1.474, -4.035), (7.324, -4.371, -4.726), (5.224, -6.177, 7.542), (4.862, 0.2068, 7.122), (6.404, 0.8876, 4.069), (7.352, -5.568, 3.965), (3.602, -4.374, -11.68), (7.023, -4.725, -9.498), (8.742, -5.138, -5.498), (9.617, -5.706, -0.5343), (8.769, -6.517, 4.536), (7.063, -7.22, 8.701), (2.567, 4.333, -6.845), (2.96, 5.653, -3.78), (4.394, 3.672, -6.256), (5.14, 4.509, -3.544), (2.649, 0.09496, 8.875), (2.753, -6.383, 9.396), (3.611, -7.63, 11.45), (0.02283, 7.528, 4.81), (0.01224, 5.433, 8.065), (0.02934, 6.23, -7.348), (-0.00807, 0.4436, 10.49)], [], [(0, 1, 2, 3, 4, 5, 6, 7, 8, 9, 10, 11, 12, 13, 14, 15, 16, 17, 18, 19, 20, 21, 22, 23, 24, 25, 26, 27, 28, 29, 30, 31), (0, 63, 32, 1), (1, 32, 33, 2), (2, 33, 34, 3), (3, 34, 35, 4), (4, 35, 36, 5), (5, 36, 37, 6), (6, 37, 38, 7), (7, 38, 39, 8), (8, 39, 40, 9), (9, 40, 41, 10), (10, 41, 42, 11), (11, 42, 43, 12), (12, 43, 44, 13), (13, 44, 45, 14), (14, 45, 46, 15), (15, 46, 47, 16), (16, 47, 48, 17), (17, 48, 49, 18), (18, 49, 50, 19), (19, 50, 51, 20), (20, 51, 52, 21), (21, 52, 53, 22), (22, 53, 54, 23), (23, 54, 55, 24), (24, 55, 56, 25), (25, 56, 57, 26), (26, 57, 58, 27), (27, 58, 59, 28), (28, 59, 60, 29), (29, 60, 61, 30), (31, 62, 63, 0), (30, 61, 62, 31), (64, 65, 66), (66, 67, 64), (68, 64, 67), (67, 69, 68), (70, 64, 68), (68, 71, 70), (72, 65, 64), (64, 70, 72), (73, 74, 75), (75, 76, 73), (77, 78, 79), (79, 80, 77), (81, 82, 83), (83, 84, 81), (82, 81, 76), (76, 75, 82), (85, 86, 87), (87, 88, 85), (86, 85, 84), (84, 83, 86), (75, 74, 89), (89, 90, 75), (91, 89, 74), (91, 74, 80), (91, 80, 79), (83, 82, 92), (92, 93, 83), (82, 75, 90), (90, 92, 82), (87, 86, 94), (94, 95, 87), (86, 83, 93), (93, 94, 86), (96, 97, 98), (98, 99, 96), (100, 97, 96), (96, 101, 100), (97, 100, 66), (66, 65, 97), (72, 102, 103), (103, 98, 72), (68, 104, 105), (105, 71, 68), (88, 104, 68), (68, 69, 88), (106, 104, 88), (88, 87, 106), (104, 106, 107), (107, 105, 104), (108, 109, 107), (110, 108, 107), (110, 107, 106), (106, 87, 95), (95, 110, 106), (96, 73, 76), (76, 101, 96), (77, 73, 96), (96, 99, 77), (100, 81, 84), (84, 66, 100), (81, 100, 101), (101, 76, 81), (67, 85, 88), (88, 69, 67), (85, 67, 66), (66, 84, 85), (111, 112, 113), (113, 114, 111), (114, 113, 115), (115, 116, 114), (117, 115, 113), (113, 118, 117), (118, 113, 112), (112, 119, 118), (120, 121, 122), (122, 123, 120), (122, 121, 124), (124, 125, 122), (126, 127, 128), (128, 129, 126), (123, 128, 127), (127, 120, 123), (130, 131, 132), (132, 133, 130), (129, 132, 131), (131, 126, 129), (134, 121, 120), (120, 135, 134), (136, 124, 121), (121, 134, 136), (137, 127, 126), (126, 138, 137), (135, 120, 127), (127, 137, 135), (139, 131, 130), (130, 140, 139), (138, 126, 131), (131, 139, 138), (141, 142, 143), (143, 144, 141), (144, 143, 145), (145, 146, 144), (111, 145, 143), (143, 112, 111), (112, 143, 142), (142, 119, 112), (117, 147, 148), (148, 115, 117), (115, 148, 133), (133, 116, 115), (133, 148, 149), (149, 130, 133), (147, 150, 149), (149, 148, 147), (151, 149, 150), (150, 152, 151), (140, 130, 149), (149, 151, 140), (123, 122, 144), (144, 146, 123), (141, 144, 122), (122, 125, 141), (129, 128, 145), (145, 111, 129), (146, 145, 128), (128, 123, 146), (133, 132, 114), (114, 116, 133), (111, 114, 132), (132, 129, 111), (90, 89, 134), (134, 135, 90), (89, 91, 136), (136, 134, 89), (93, 92, 137), (137, 138, 93), (92, 90, 135), (135, 137, 92), (95, 94, 139), (139, 140, 95), (94, 93, 138), (138, 139, 94), (108, 110, 151), (151, 152, 108), (110, 95, 140), (140, 151, 110), (153, 154, 155), (155, 156, 153), (157, 158, 154), (154, 153, 157), (157, 153, 159), (159, 160, 157), (153, 156, 161), (161, 159, 153), (162, 163, 164), (164, 165, 162), (166, 167, 79), (79, 78, 166), (168, 169, 170), (170, 171, 168), (171, 164, 163), (163, 168, 171), (172, 173, 174), (174, 175, 172), (175, 170, 169), (169, 172, 175), (164, 176, 177), (177, 165, 164), (91, 79, 167), (91, 167, 165), (91, 165, 177), (170, 178, 179), (179, 171, 170), (171, 179, 176), (176, 164, 171), (174, 180, 181), (181, 175, 174), (175, 181, 178), (178, 170, 175), (182, 183, 184), (184, 185, 182), (186, 187, 184), (184, 183, 186), (183, 156, 155), (155, 186, 183), (161, 182, 103), (103, 102, 161), (188, 189, 157), (157, 160, 188), (173, 158, 157), (157, 189, 173), (190, 174, 173), (173, 189, 190), (191, 190, 189), (189, 188, 191), (192, 190, 191), (191, 109, 108), (192, 191, 108), (190, 192, 180), (180, 174, 190), (184, 187, 163), (163, 162, 184), (184, 162, 166), (166, 185, 184), (186, 155, 169), (169, 168, 186), (168, 163, 187), (187, 186, 168), (154, 158, 173), (173, 172, 154), (172, 169, 155), (155, 154, 172), (193, 194, 195), (195, 196, 193), (194, 197, 198), (198, 195, 194), (117, 118, 195), (195, 198, 117), (118, 119, 196), (196, 195, 118), (199, 200, 201), (201, 202, 199), (201, 125, 124), (124, 202, 201), (203, 204, 205), (205, 206, 203), (200, 199, 206), (206, 205, 200), (207, 208, 209), (209, 210, 207), (204, 203, 210), (210, 209, 204), (211, 212, 199), (199, 202, 211), (136, 211, 202), (202, 124, 136), (213, 214, 203), (203, 206, 213), (212, 213, 206), (206, 199, 212), (215, 216, 207), (207, 210, 215), (214, 215, 210), (210, 203, 214), (141, 217, 218), (218, 142, 141), (217, 219, 220), (220, 218, 217), (193, 196, 218), (218, 220, 193), (196, 119, 142), (142, 218, 196), (117, 198, 221), (221, 147, 117), (198, 197, 208), (208, 221, 198), (208, 207, 222), (222, 221, 208), (147, 221, 222), (222, 150, 147), (223, 152, 150), (150, 222, 223), (216, 223, 222), (222, 207, 216), (200, 219, 217), (217, 201, 200), (141, 125, 201), (201, 217, 141), (204, 193, 220), (220, 205, 204), (219, 200, 205), (205, 220, 219), (208, 197, 194), (194, 209, 208), (193, 204, 209), (209, 194, 193), (176, 212, 211), (211, 177, 176), (177, 211, 136), (136, 91, 177), (178, 214, 213), (213, 179, 178), (179, 213, 212), (212, 176, 179), (180, 216, 215), (215, 181, 180), (181, 215, 214), (214, 178, 181), (108, 152, 223), (223, 192, 108), (192, 223, 216), (216, 180, 192), (224, 70, 71), (71, 225, 224), (72, 70, 224), (224, 102, 72), (73, 77, 80), (80, 74, 73), (99, 98, 103), (103, 226, 99), (72, 98, 97), (97, 65, 72), (71, 105, 227), (227, 225, 71), (105, 107, 109), (109, 227, 105), (77, 99, 226), (226, 78, 77), (160, 159, 224), (224, 225, 160), (159, 161, 102), (102, 224, 159), (167, 166, 162), (162, 165, 167), (103, 182, 185), (185, 226, 103), (182, 161, 156), (156, 183, 182), (188, 160, 225), (225, 227, 188), (191, 188, 227), (227, 109, 191), (185, 166, 78), (78, 226, 185)])
_uv = me_construction_worker_001.uv_layers.new(name='UVMap')
_uv.uv.foreach_set('vector', [0.0, 0.0, 0.0, 0.0, 0.0, 0.0, 0.0, 0.0, 0.0, 0.0, 0.0, 0.0, 0.0, 0.0, 0.0, 0.0, 0.0, 0.0, 0.0, 0.0, 0.0, 0.0, 0.0, 0.0, 0.0, 0.0, 0.0, 0.0, 0.0, 0.0, 0.0, 0.0, 0.0, 0.0, 0.0, 0.0, 0.0, 0.0, 0.0, 0.0, 0.0, 0.0, 0.0, 0.0, 0.0, 0.0, 0.0, 0.0, 0.0, 0.0, 0.0, 0.0, 0.0, 0.0, 0.0, 0.0, 0.0, 0.0, 0.0, 0.0, 0.0, 0.0, 0.0, 0.0, 0.0, 0.0, 0.0, 0.0, 0.0, 0.0, 0.0, 0.0, 0.0, 0.0, 0.0, 0.0, 0.0, 0.0, 0.0, 0.0, 0.0, 0.0, 0.0, 0.0, 0.0, 0.0, 0.0, 0.0, 0.0, 0.0, 0.0, 0.0, 0.0, 0.0, 0.0, 0.0, 0.0, 0.0, 0.0, 0.0, 0.0, 0.0, 0.0, 0.0, 0.0, 0.0, 0.0, 0.0, 0.0, 0.0, 0.0, 0.0, 0.0, 0.0, 0.0, 0.0, 0.0, 0.0, 0.0, 0.0, 0.0, 0.0, 0.0, 0.0, 0.0, 0.0, 0.0, 0.0, 0.0, 0.0, 0.0, 0.0, 0.0, 0.0, 0.0, 0.0, 0.0, 0.0, 0.0, 0.0, 0.0, 0.0, 0.0, 0.0, 0.0, 0.0, 0.0, 0.0, 0.0, 0.0, 0.0, 0.0, 0.0, 0.0, 0.0, 0.0, 0.0, 0.0, 0.0, 0.0, 0.0, 0.0, 0.0, 0.0, 0.0, 0.0, 0.0, 0.0, 0.0, 0.0, 0.0, 0.0, 0.0, 0.0, 0.0, 0.0, 0.0, 0.0, 0.0, 0.0, 0.0, 0.0, 0.0, 0.0, 0.0, 0.0, 0.0, 0.0, 0.0, 0.0, 0.0, 0.0, 0.0, 0.0, 0.0, 0.0, 0.0, 0.0, 0.0, 0.0, 0.0, 0.0, 0.0, 0.0, 0.0, 0.0, 0.0, 0.0, 0.0, 0.0, 0.0, 0.0, 0.0, 0.0, 0.0, 0.0, 0.0, 0.0, 0.0, 0.0, 0.0, 0.0, 0.0, 0.0, 0.0, 0.0, 0.0, 0.0, 0.0, 0.0, 0.0, 0.0, 0.0, 0.0, 0.0, 0.0, 0.0, 0.0, 0.0, 0.0, 0.0, 0.0, 0.0, 0.0, 0.0, 0.0, 0.0, 0.0, 0.0, 0.0, 0.0, 0.0, 0.0, 0.0, 0.0, 0.0, 0.0, 0.0, 0.0, 0.0, 0.0, 0.0, 0.0, 0.0, 0.0, 0.0, 0.0, 0.0, 0.0, 0.0, 0.0, 0.0, 0.0, 0.0, 0.0, 0.0, 0.0, 0.0, 0.0, 0.0, 0.0, 0.0, 0.0, 0.0, 0.0, 0.0, 0.0, 0.0, 0.0, 0.0, 0.0, 0.0, 0.0, 0.0, 0.0, 0.0, 0.0, 0.0, 0.0, 0.0, 0.0, 0.0, 0.0, 0.0, 0.0, 0.0, 0.0, 0.0, 0.0, 0.0, 0.0, 0.0, 0.0, 0.0, 0.0, 0.0, 0.0, 0.0, 0.0, 0.0, 0.4371, 0.5939, 0.4393, 0.6215, 0.4208, 0.6207, 0.4208, 0.6207, 0.4208, 0.5977, 0.4371, 0.5939, 0.4297, 0.5721, 0.4371, 0.5939, 0.4208, 0.5977, 0.4208, 0.5977, 0.4187, 0.5798, 0.4297, 0.5721, 0.4465, 0.592, 0.4371, 0.5939, 0.4297, 0.5721, 0.4297, 0.5721, 0.4369, 0.5681, 0.4465, 0.592, 0.4494, 0.6219, 0.4393, 0.6215, 0.4371, 0.5939, 0.4371, 0.5939, 0.4465, 0.592, 0.4494, 0.6219, 0.4052, 0.6841, 0.3737, 0.6969, 0.3658, 0.6761, 0.3658, 0.6761, 0.3978, 0.6672, 0.4052, 0.6841, 0.4104, 0.6912, 0.4164, 0.6996, 0.3831, 0.7144, 0.3831, 0.7144, 0.3787, 0.7059, 0.4104, 0.6912, 0.3954, 0.6454, 0.3585, 0.6484, 0.3558, 0.618, 0.3558, 0.618, 0.3961, 0.6197, 0.3954, 0.6454, 0.3585, 0.6484, 0.3954, 0.6454, 0.3978, 0.6672, 0.3978, 0.6672, 0.3658, 0.6761, 0.3585, 0.6484, 0.3974, 0.5938, 0.3573, 0.5868, 0.3637, 0.558, 0.3637, 0.558, 0.4008, 0.5718, 0.3974, 0.5938, 0.3573, 0.5868, 0.3974, 0.5938, 0.3961, 0.6197, 0.3961, 0.6197, 0.3558, 0.618, 0.3573, 0.5868, 0.3658, 0.6761, 0.3737, 0.6969, 0.3627, 0.7006, 0.3627, 0.7006, 0.3531, 0.6774, 0.3658, 0.6761, 0.3727, 0.722, 0.3627, 0.7006, 0.3737, 0.6969, 0.3727, 0.722, 0.3737, 0.6969, 0.3787, 0.7059, 0.3727, 0.722, 0.3787, 0.7059, 0.3831, 0.7144, 0.3558, 0.618, 0.3585, 0.6484, 0.3488, 0.6505, 0.3488, 0.6505, 0.3464, 0.6182, 0.3558, 0.618, 0.3585, 0.6484, 0.3658, 0.6761, 0.3531, 0.6774, 0.3531, 0.6774, 0.3488, 0.6505, 0.3585, 0.6484, 0.3637, 0.558, 0.3573, 0.5868, 0.3473, 0.5849, 0.3473, 0.5849, 0.3505, 0.5565, 0.3637, 0.558, 0.3573, 0.5868, 0.3558, 0.618, 0.3464, 0.6182, 0.3464, 0.6182, 0.3473, 0.5849, 0.3573, 0.5868, 0.4243, 0.6699, 0.4337, 0.6489, 0.4429, 0.6515, 0.4429, 0.6515, 0.4312, 0.6744, 0.4243, 0.6699, 0.4179, 0.6437, 0.4337, 0.6489, 0.4243, 0.6699, 0.4243, 0.6699, 0.4138, 0.6617, 0.4179, 0.6437, 0.4337, 0.6489, 0.4179, 0.6437, 0.4208, 0.6207, 0.4208, 0.6207, 0.4393, 0.6215, 0.4337, 0.6489, 0.4494, 0.6219, 0.4627, 0.6225, 0.4556, 0.6536, 0.4556, 0.6536, 0.4429, 0.6515, 0.4494, 0.6219, 0.4297, 0.5721, 0.4091, 0.555, 0.4147, 0.5482, 0.4147, 0.5482, 0.4369, 0.5681, 0.4297, 0.5721, 0.4008, 0.5718, 0.4091, 0.555, 0.4297, 0.5721, 0.4297, 0.5721, 0.4187, 0.5798, 0.4008, 0.5718, 0.3718, 0.537, 0.4091, 0.555, 0.4008, 0.5718, 0.4008, 0.5718, 0.3637, 0.558, 0.3718, 0.537, 0.4091, 0.555, 0.3718, 0.537, 0.3773, 0.5282, 0.3773, 0.5282, 0.4147, 0.5482, 0.4091, 0.555, 0.367, 0.507, 0.3822, 0.5198, 0.3773, 0.5282, 0.3584, 0.5301, 0.367, 0.507, 0.3773, 0.5282, 0.3584, 0.5301, 0.3773, 0.5282, 0.3718, 0.537, 0.3718, 0.537, 0.3637, 0.558, 0.3505, 0.5565, 0.3505, 0.5565, 0.3584, 0.5301, 0.3718, 0.537, 0.4243, 0.6699, 0.4052, 0.6841, 0.3978, 0.6672, 0.3978, 0.6672, 0.4138, 0.6617, 0.4243, 0.6699, 0.4104, 0.6912, 0.4052, 0.6841, 0.4243, 0.6699, 0.4243, 0.6699, 0.4312, 0.6744, 0.4104, 0.6912, 0.4179, 0.6437, 0.3954, 0.6454, 0.3961, 0.6197, 0.3961, 0.6197, 0.4208, 0.6207, 0.4179, 0.6437, 0.3954, 0.6454, 0.4179, 0.6437, 0.4138, 0.6617, 0.4138, 0.6617, 0.3978, 0.6672, 0.3954, 0.6454, 0.4208, 0.5977, 0.3974, 0.5938, 0.4008, 0.5718, 0.4008, 0.5718, 0.4187, 0.5798, 0.4208, 0.5977, 0.3974, 0.5938, 0.4208, 0.5977, 0.4208, 0.6207, 0.4208, 0.6207, 0.3961, 0.6197, 0.3974, 0.5938, 0.4723, 0.5388, 0.4724, 0.5475, 0.4591, 0.5461, 0.4591, 0.5461, 0.4611, 0.5386, 0.4723, 0.5388, 0.4611, 0.5386, 0.4591, 0.5461, 0.4488, 0.5426, 0.4488, 0.5426, 0.4525, 0.5376, 0.4611, 0.5386, 0.4439, 0.5492, 0.4488, 0.5426, 0.4591, 0.5461, 0.4591, 0.5461, 0.4565, 0.5554, 0.4439, 0.5492, 0.4565, 0.5554, 0.4591, 0.5461, 0.4724, 0.5475, 0.4724, 0.5475, 0.4726, 0.5576, 0.4565, 0.5554, 0.5019, 0.5127, 0.5114, 0.5177, 0.5033, 0.5332, 0.5033, 0.5332, 0.4955, 0.5292, 0.5019, 0.5127, 0.5033, 0.5332, 0.5114, 0.5177, 0.5193, 0.5228, 0.5193, 0.5228, 0.5101, 0.5386, 0.5033, 0.5332, 0.4722, 0.5064, 0.488, 0.5084, 0.4851, 0.5274, 0.4851, 0.5274, 0.4723, 0.5272, 0.4722, 0.5064, 0.4955, 0.5292, 0.4851, 0.5274, 0.488, 0.5084, 0.488, 0.5084, 0.5019, 0.5127, 0.4955, 0.5292, 0.4413, 0.5097, 0.4559, 0.5068, 0.4594, 0.5275, 0.4594, 0.5275, 0.4486, 0.5291, 0.4413, 0.5097, 0.4723, 0.5272, 0.4594, 0.5275, 0.4559, 0.5068, 0.4559, 0.5068, 0.4722, 0.5064, 0.4723, 0.5272, 0.3594, 0.7012, 0.3472, 0.7056, 0.3382, 0.6826, 0.3382, 0.6826, 0.3513, 0.6775, 0.3594, 0.7012, 0.3672, 0.7233, 0.3533, 0.7246, 0.3472, 0.7056, 0.3472, 0.7056, 0.3594, 0.7012, 0.3672, 0.7233, 0.3451, 0.6509, 0.3336, 0.6513, 0.3319, 0.6187, 0.3319, 0.6187, 0.3428, 0.6183, 0.3451, 0.6509, 0.3513, 0.6775, 0.3382, 0.6826, 0.3336, 0.6513, 0.3336, 0.6513, 0.3451, 0.6509, 0.3513, 0.6775, 0.3436, 0.5847, 0.3319, 0.5854, 0.3341, 0.5533, 0.3341, 0.5533, 0.3483, 0.5565, 0.3436, 0.5847, 0.3428, 0.6183, 0.3319, 0.6187, 0.3319, 0.5854, 0.3319, 0.5854, 0.3436, 0.5847, 0.3428, 0.6183, 0.5008, 0.5481, 0.4885, 0.5543, 0.4857, 0.5452, 0.4857, 0.5452, 0.496, 0.5415, 0.5008, 0.5481, 0.496, 0.5415, 0.4857, 0.5452, 0.4837, 0.5378, 0.4837, 0.5378, 0.4924, 0.5364, 0.496, 0.5415, 0.4723, 0.5388, 0.4837, 0.5378, 0.4857, 0.5452, 0.4857, 0.5452, 0.4724, 0.5475, 0.4723, 0.5388, 0.4724, 0.5475, 0.4857, 0.5452, 0.4885, 0.5543, 0.4885, 0.5543, 0.4726, 0.5576, 0.4724, 0.5475, 0.4439, 0.5492, 0.4336, 0.5381, 0.4407, 0.533, 0.4407, 0.533, 0.4488, 0.5426, 0.4439, 0.5492, 0.4488, 0.5426, 0.4407, 0.533, 0.4486, 0.5291, 0.4486, 0.5291, 0.4525, 0.5376, 0.4488, 0.5426, 0.4486, 0.5291, 0.4407, 0.533, 0.4313, 0.514, 0.4313, 0.514, 0.4413, 0.5097, 0.4486, 0.5291, 0.4336, 0.5381, 0.423, 0.5187, 0.4313, 0.514, 0.4313, 0.514, 0.4407, 0.533, 0.4336, 0.5381, 0.3556, 0.5299, 0.3393, 0.5292, 0.3403, 0.5092, 0.3403, 0.5092, 0.3611, 0.5061, 0.3556, 0.5299, 0.3483, 0.5565, 0.3341, 0.5533, 0.3393, 0.5292, 0.3393, 0.5292, 0.3556, 0.5299, 0.3483, 0.5565, 0.4955, 0.5292, 0.5033, 0.5332, 0.496, 0.5415, 0.496, 0.5415, 0.4924, 0.5364, 0.4955, 0.5292, 0.5008, 0.5481, 0.496, 0.5415, 0.5033, 0.5332, 0.5033, 0.5332, 0.5101, 0.5386, 0.5008, 0.5481, 0.4723, 0.5272, 0.4851, 0.5274, 0.4837, 0.5378, 0.4837, 0.5378, 0.4723, 0.5388, 0.4723, 0.5272, 0.4924, 0.5364, 0.4837, 0.5378, 0.4851, 0.5274, 0.4851, 0.5274, 0.4955, 0.5292, 0.4924, 0.5364, 0.4486, 0.5291, 0.4594, 0.5275, 0.4611, 0.5386, 0.4611, 0.5386, 0.4525, 0.5376, 0.4486, 0.5291, 0.4723, 0.5388, 0.4611, 0.5386, 0.4594, 0.5275, 0.4594, 0.5275, 0.4723, 0.5272, 0.4723, 0.5388, 0.3531, 0.6774, 0.3627, 0.7006, 0.3594, 0.7012, 0.3594, 0.7012, 0.3513, 0.6775, 0.3531, 0.6774, 0.3627, 0.7006, 0.3727, 0.722, 0.3672, 0.7233, 0.3672, 0.7233, 0.3594, 0.7012, 0.3627, 0.7006, 0.3464, 0.6182, 0.3488, 0.6505, 0.3451, 0.6509, 0.3451, 0.6509, 0.3428, 0.6183, 0.3464, 0.6182, 0.3488, 0.6505, 0.3531, 0.6774, 0.3513, 0.6775, 0.3513, 0.6775, 0.3451, 0.6509, 0.3488, 0.6505, 0.3505, 0.5565, 0.3473, 0.5849, 0.3436, 0.5847, 0.3436, 0.5847, 0.3483, 0.5565, 0.3505, 0.5565, 0.3473, 0.5849, 0.3464, 0.6182, 0.3428, 0.6183, 0.3428, 0.6183, 0.3436, 0.5847, 0.3473, 0.5849, 0.367, 0.507, 0.3584, 0.5301, 0.3556, 0.5299, 0.3556, 0.5299, 0.3611, 0.5061, 0.367, 0.507, 0.3584, 0.5301, 0.3505, 0.5565, 0.3483, 0.5565, 0.3483, 0.5565, 0.3556, 0.5299, 0.3584, 0.5301, 0.5017, 0.5941, 0.518, 0.5983, 0.5175, 0.6213, 0.5175, 0.6213, 0.4989, 0.6216, 0.5017, 0.5941, 0.5096, 0.5724, 0.5204, 0.5804, 0.518, 0.5983, 0.518, 0.5983, 0.5017, 0.5941, 0.5096, 0.5724, 0.5096, 0.5724, 0.5017, 0.5941, 0.4924, 0.592, 0.4924, 0.592, 0.5026, 0.5683, 0.5096, 0.5724, 0.5017, 0.5941, 0.4989, 0.6216, 0.4888, 0.6218, 0.4888, 0.6218, 0.4924, 0.592, 0.5017, 0.5941, 0.5315, 0.685, 0.5393, 0.6682, 0.5712, 0.6779, 0.5712, 0.6779, 0.5627, 0.6985, 0.5315, 0.685, 0.5262, 0.6919, 0.5576, 0.7073, 0.553, 0.7158, 0.553, 0.7158, 0.52, 0.7002, 0.5262, 0.6919, 0.5422, 0.6466, 0.5421, 0.6208, 0.5825, 0.62, 0.5825, 0.62, 0.579, 0.6504, 0.5422, 0.6466, 0.579, 0.6504, 0.5712, 0.6779, 0.5393, 0.6682, 0.5393, 0.6682, 0.5422, 0.6466, 0.579, 0.6504, 0.5414, 0.5949, 0.5385, 0.5728, 0.5759, 0.5599, 0.5759, 0.5599, 0.5817, 0.5888, 0.5414, 0.5949, 0.5817, 0.5888, 0.5825, 0.62, 0.5421, 0.6208, 0.5421, 0.6208, 0.5414, 0.5949, 0.5817, 0.5888, 0.5712, 0.6779, 0.5838, 0.6794, 0.5737, 0.7025, 0.5737, 0.7025, 0.5627, 0.6985, 0.5712, 0.6779, 0.5631, 0.7236, 0.553, 0.7158, 0.5576, 0.7073, 0.5631, 0.7236, 0.5576, 0.7073, 0.5627, 0.6985, 0.5631, 0.7236, 0.5627, 0.6985, 0.5737, 0.7025, 0.5825, 0.62, 0.5919, 0.6204, 0.5887, 0.6527, 0.5887, 0.6527, 0.579, 0.6504, 0.5825, 0.62, 0.579, 0.6504, 0.5887, 0.6527, 0.5838, 0.6794, 0.5838, 0.6794, 0.5712, 0.6779, 0.579, 0.6504, 0.5759, 0.5599, 0.5892, 0.5587, 0.5917, 0.5871, 0.5917, 0.5871, 0.5817, 0.5888, 0.5759, 0.5599, 0.5817, 0.5888, 0.5917, 0.5871, 0.5919, 0.6204, 0.5919, 0.6204, 0.5825, 0.62, 0.5817, 0.5888, 0.4946, 0.6516, 0.5039, 0.6491, 0.5128, 0.6703, 0.5128, 0.6703, 0.5058, 0.6746, 0.4946, 0.6516, 0.5198, 0.6443, 0.5235, 0.6624, 0.5128, 0.6703, 0.5128, 0.6703, 0.5039, 0.6491, 0.5198, 0.6443, 0.5039, 0.6491, 0.4989, 0.6216, 0.5175, 0.6213, 0.5175, 0.6213, 0.5198, 0.6443, 0.5039, 0.6491, 0.4888, 0.6218, 0.4946, 0.6516, 0.4819, 0.6533, 0.4819, 0.6533, 0.4754, 0.6221, 0.4888, 0.6218, 0.5251, 0.5489, 0.5306, 0.5558, 0.5096, 0.5724, 0.5096, 0.5724, 0.5026, 0.5683, 0.5251, 0.5489, 0.5385, 0.5728, 0.5204, 0.5804, 0.5096, 0.5724, 0.5096, 0.5724, 0.5306, 0.5558, 0.5385, 0.5728, 0.5683, 0.5387, 0.5759, 0.5599, 0.5385, 0.5728, 0.5385, 0.5728, 0.5306, 0.5558, 0.5683, 0.5387, 0.563, 0.5297, 0.5683, 0.5387, 0.5306, 0.5558, 0.5306, 0.5558, 0.5251, 0.5489, 0.563, 0.5297, 0.5819, 0.5321, 0.5683, 0.5387, 0.563, 0.5297, 0.563, 0.5297, 0.5584, 0.5212, 0.5739, 0.5088, 0.5819, 0.5321, 0.563, 0.5297, 0.5739, 0.5088, 0.5683, 0.5387, 0.5819, 0.5321, 0.5892, 0.5587, 0.5892, 0.5587, 0.5759, 0.5599, 0.5683, 0.5387, 0.5128, 0.6703, 0.5235, 0.6624, 0.5393, 0.6682, 0.5393, 0.6682, 0.5315, 0.685, 0.5128, 0.6703, 0.5128, 0.6703, 0.5315, 0.685, 0.5262, 0.6919, 0.5262, 0.6919, 0.5058, 0.6746, 0.5128, 0.6703, 0.5198, 0.6443, 0.5175, 0.6213, 0.5421, 0.6208, 0.5421, 0.6208, 0.5422, 0.6466, 0.5198, 0.6443, 0.5422, 0.6466, 0.5393, 0.6682, 0.5235, 0.6624, 0.5235, 0.6624, 0.5198, 0.6443, 0.5422, 0.6466, 0.518, 0.5983, 0.5204, 0.5804, 0.5385, 0.5728, 0.5385, 0.5728, 0.5414, 0.5949, 0.518, 0.5983, 0.5414, 0.5949, 0.5421, 0.6208, 0.5175, 0.6213, 0.5175, 0.6213, 0.518, 0.5983, 0.5414, 0.5949, 0.4667, 0.6996, 0.4561, 0.6998, 0.4542, 0.6927, 0.4542, 0.6927, 0.4667, 0.6915, 0.4667, 0.6996, 0.4561, 0.6998, 0.448, 0.7007, 0.4445, 0.696, 0.4445, 0.696, 0.4542, 0.6927, 0.4561, 0.6998, 0.44, 0.6898, 0.4519, 0.6841, 0.4542, 0.6927, 0.4542, 0.6927, 0.4445, 0.696, 0.44, 0.6898, 0.4519, 0.6841, 0.467, 0.682, 0.4667, 0.6915, 0.4667, 0.6915, 0.4542, 0.6927, 0.4519, 0.6841, 0.4943, 0.7243, 0.4884, 0.7088, 0.4957, 0.705, 0.4957, 0.705, 0.5032, 0.7196, 0.4943, 0.7243, 0.4957, 0.705, 0.5021, 0.7001, 0.5107, 0.715, 0.5107, 0.715, 0.5032, 0.7196, 0.4957, 0.705, 0.4664, 0.7301, 0.4665, 0.7105, 0.4786, 0.7104, 0.4786, 0.7104, 0.4812, 0.7283, 0.4664, 0.7301, 0.4884, 0.7088, 0.4943, 0.7243, 0.4812, 0.7283, 0.4812, 0.7283, 0.4786, 0.7104, 0.4884, 0.7088, 0.4374, 0.7268, 0.4444, 0.7087, 0.4545, 0.7102, 0.4545, 0.7102, 0.4511, 0.7297, 0.4374, 0.7268, 0.4665, 0.7105, 0.4664, 0.7301, 0.4511, 0.7297, 0.4511, 0.7297, 0.4545, 0.7102, 0.4665, 0.7105, 0.5769, 0.7032, 0.5856, 0.6796, 0.5985, 0.685, 0.5985, 0.685, 0.589, 0.7078, 0.5769, 0.7032, 0.5686, 0.725, 0.5769, 0.7032, 0.589, 0.7078, 0.589, 0.7078, 0.5825, 0.7267, 0.5686, 0.725, 0.5924, 0.6531, 0.5954, 0.6206, 0.6064, 0.6212, 0.6064, 0.6212, 0.6039, 0.6538, 0.5924, 0.6531, 0.5856, 0.6796, 0.5924, 0.6531, 0.6039, 0.6538, 0.6039, 0.6538, 0.5985, 0.685, 0.5856, 0.6796, 0.5954, 0.587, 0.5913, 0.5587, 0.6056, 0.5558, 0.6056, 0.5558, 0.6071, 0.5879, 0.5954, 0.587, 0.5954, 0.6206, 0.5954, 0.587, 0.6071, 0.5879, 0.6071, 0.5879, 0.6064, 0.6212, 0.5954, 0.6206, 0.4934, 0.6911, 0.4889, 0.6972, 0.4793, 0.6937, 0.4793, 0.6937, 0.4819, 0.6852, 0.4934, 0.6911, 0.4889, 0.6972, 0.4854, 0.702, 0.4773, 0.7006, 0.4773, 0.7006, 0.4793, 0.6937, 0.4889, 0.6972, 0.4667, 0.6996, 0.4667, 0.6915, 0.4793, 0.6937, 0.4793, 0.6937, 0.4773, 0.7006, 0.4667, 0.6996, 0.4667, 0.6915, 0.467, 0.682, 0.4819, 0.6852, 0.4819, 0.6852, 0.4793, 0.6937, 0.4667, 0.6915, 0.44, 0.6898, 0.4445, 0.696, 0.4369, 0.705, 0.4369, 0.705, 0.4303, 0.7001, 0.44, 0.6898, 0.4445, 0.696, 0.448, 0.7007, 0.4444, 0.7087, 0.4444, 0.7087, 0.4369, 0.705, 0.4445, 0.696, 0.4444, 0.7087, 0.4374, 0.7268, 0.428, 0.7228, 0.428, 0.7228, 0.4369, 0.705, 0.4444, 0.7087, 0.4303, 0.7001, 0.4369, 0.705, 0.428, 0.7228, 0.428, 0.7228, 0.4203, 0.7183, 0.4303, 0.7001, 0.5847, 0.532, 0.5798, 0.508, 0.6005, 0.5116, 0.6005, 0.5116, 0.6011, 0.5316, 0.5847, 0.532, 0.5913, 0.5587, 0.5847, 0.532, 0.6011, 0.5316, 0.6011, 0.5316, 0.6056, 0.5558, 0.5913, 0.5587, 0.4884, 0.7088, 0.4854, 0.702, 0.4889, 0.6972, 0.4889, 0.6972, 0.4957, 0.705, 0.4884, 0.7088, 0.4934, 0.6911, 0.5021, 0.7001, 0.4957, 0.705, 0.4957, 0.705, 0.4889, 0.6972, 0.4934, 0.6911, 0.4665, 0.7105, 0.4667, 0.6996, 0.4773, 0.7006, 0.4773, 0.7006, 0.4786, 0.7104, 0.4665, 0.7105, 0.4854, 0.702, 0.4884, 0.7088, 0.4786, 0.7104, 0.4786, 0.7104, 0.4773, 0.7006, 0.4854, 0.702, 0.4444, 0.7087, 0.448, 0.7007, 0.4561, 0.6998, 0.4561, 0.6998, 0.4545, 0.7102, 0.4444, 0.7087, 0.4667, 0.6996, 0.4665, 0.7105, 0.4545, 0.7102, 0.4545, 0.7102, 0.4561, 0.6998, 0.4667, 0.6996, 0.5838, 0.6794, 0.5856, 0.6796, 0.5769, 0.7032, 0.5769, 0.7032, 0.5737, 0.7025, 0.5838, 0.6794, 0.5737, 0.7025, 0.5769, 0.7032, 0.5686, 0.725, 0.5686, 0.725, 0.5631, 0.7236, 0.5737, 0.7025, 0.5919, 0.6204, 0.5954, 0.6206, 0.5924, 0.6531, 0.5924, 0.6531, 0.5887, 0.6527, 0.5919, 0.6204, 0.5887, 0.6527, 0.5924, 0.6531, 0.5856, 0.6796, 0.5856, 0.6796, 0.5838, 0.6794, 0.5887, 0.6527, 0.5892, 0.5587, 0.5913, 0.5587, 0.5954, 0.587, 0.5954, 0.587, 0.5917, 0.5871, 0.5892, 0.5587, 0.5917, 0.5871, 0.5954, 0.587, 0.5954, 0.6206, 0.5954, 0.6206, 0.5919, 0.6204, 0.5917, 0.5871, 0.5739, 0.5088, 0.5798, 0.508, 0.5847, 0.532, 0.5847, 0.532, 0.5819, 0.5321, 0.5739, 0.5088, 0.5819, 0.5321, 0.5847, 0.532, 0.5913, 0.5587, 0.5913, 0.5587, 0.5892, 0.5587, 0.5819, 0.5321, 0.4593, 0.5911, 0.4465, 0.592, 0.4369, 0.5681, 0.4369, 0.5681, 0.448, 0.5658, 0.4593, 0.5911, 0.4494, 0.6219, 0.4465, 0.592, 0.4593, 0.5911, 0.4593, 0.5911, 0.4627, 0.6225, 0.4494, 0.6219, 0.4052, 0.6841, 0.4104, 0.6912, 0.3787, 0.7059, 0.3787, 0.7059, 0.3737, 0.6969, 0.4052, 0.6841, 0.4312, 0.6744, 0.4429, 0.6515, 0.4556, 0.6536, 0.4556, 0.6536, 0.4421, 0.6776, 0.4312, 0.6744, 0.4494, 0.6219, 0.4429, 0.6515, 0.4337, 0.6489, 0.4337, 0.6489, 0.4393, 0.6215, 0.4494, 0.6219, 0.4369, 0.5681, 0.4147, 0.5482, 0.4209, 0.5392, 0.4209, 0.5392, 0.448, 0.5658, 0.4369, 0.5681, 0.4147, 0.5482, 0.3773, 0.5282, 0.3822, 0.5198, 0.3822, 0.5198, 0.4209, 0.5392, 0.4147, 0.5482, 0.4104, 0.6912, 0.4312, 0.6744, 0.4421, 0.6776, 0.4421, 0.6776, 0.4164, 0.6996, 0.4104, 0.6912, 0.5026, 0.5683, 0.4924, 0.592, 0.4797, 0.5908, 0.4797, 0.5908, 0.4915, 0.5657, 0.5026, 0.5683, 0.4924, 0.592, 0.4888, 0.6218, 0.4754, 0.6221, 0.4754, 0.6221, 0.4797, 0.5908, 0.4924, 0.592, 0.5576, 0.7073, 0.5262, 0.6919, 0.5315, 0.685, 0.5315, 0.685, 0.5627, 0.6985, 0.5576, 0.7073, 0.4819, 0.6533, 0.4946, 0.6516, 0.5058, 0.6746, 0.5058, 0.6746, 0.4948, 0.6777, 0.4819, 0.6533, 0.4946, 0.6516, 0.4888, 0.6218, 0.4989, 0.6216, 0.4989, 0.6216, 0.5039, 0.6491, 0.4946, 0.6516, 0.5251, 0.5489, 0.5026, 0.5683, 0.4915, 0.5657, 0.4915, 0.5657, 0.5192, 0.5398, 0.5251, 0.5489, 0.563, 0.5297, 0.5251, 0.5489, 0.5192, 0.5398, 0.5192, 0.5398, 0.5584, 0.5212, 0.563, 0.5297, 0.5058, 0.6746, 0.5262, 0.6919, 0.52, 0.7002, 0.52, 0.7002, 0.4948, 0.6777, 0.5058, 0.6746])
me_construction_worker_001.use_remesh_preserve_volume = False
me_construction_worker_001.use_remesh_preserve_attributes = False
me_construction_worker_001.use_mirror_vertex_groups = False
me_construction_worker_001.update()
arm_armature_001 = bpy.data.armatures.new('Armature.001')  # bones are not reproduced

# ---- objects
ob_skeleton = bpy.data.objects.new('Skeleton', arm_armature_001)
ob_cube = bpy.data.objects.new('Cube', me_cube)
ob_helmet = bpy.data.objects.new('helmet', me_construction_worker_001)

# ---- transforms, parenting, visibility, modifiers, constraints
ob_skeleton.location = (7.056e-08, -0.003078, -0.1613)
ob_skeleton.rotation_euler = (0.0, 0.0, 4.712)
ob_skeleton.scale = (1.552, 1.552, 1.552)
ob_skeleton.show_in_front = True
ob_skeleton.lineart.crease_threshold = 0.0
ob_cube.parent = ob_skeleton
ob_cube.matrix_parent_inverse = Matrix(((1.236e-06, -0.6441, 0.0, -0.001983), (0.6441, 1.236e-06, 0.0, -4.165e-08), (0.0, 0.0, 0.6441, 0.1039), (0.0, 0.0, 0.0, 1.0)))
ob_cube.location = (0.0, -5.435e-08, 4.084)
ob_cube.scale = (1.244, 1.23, 1.0)
ob_cube.lineart.crease_threshold = 0.0
ob_cube.use_mesh_mirror_x = True
ob_cube.material_slots[0].link = 'OBJECT'; ob_cube.material_slots[0].material = None
_vg = ob_cube.vertex_groups.new(name='hips')
for _i, _w in zip([85, 86, 87, 88, 89, 90, 92, 93, 96, 99, 102, 153, 154, 155, 156, 157, 158, 244, 245, 246, 247, 248, 251, 252, 255, 258, 261], [0.08215, 0.051, 0.01426, 0.06616, 0.03547, 0.001488, 0.01733, 0.2081, 0.1771, 0.06414, 0.05276, 0.678, 0.007583, 0.03944, 0.6327, 0.4566, 0.3865, 0.07537, 0.03987, 0.00402, 0.06059, 0.02892, 0.01116, 0.2109, 0.1803, 0.06363, 0.05353]): _vg.add([_i], _w, 'REPLACE')
_vg = ob_cube.vertex_groups.new(name='spine')
_vg = ob_cube.vertex_groups.new(name='chest')
for _i, _w in zip([41, 42, 43, 44, 45, 46, 47, 49, 52, 55, 147, 148, 149, 150, 151, 152, 153, 154, 155, 156, 200, 201, 203, 204, 205, 206, 214], [0.08974, 0.009203, 0.003376, 0.1378, 0.4561, 0.2372, 0.07485, 0.004626, 0.00177, 0.0484, 0.0412, 0.08077, 0.2415, 0.5825, 0.7568, 0.6468, 0.03778, 0.8018, 0.7212, 0.05274, 0.05279, 0.007512, 0.02761, 0.1051, 0.2329, 0.05106, 0.04936]): _vg.add([_i], _w, 'REPLACE')
_vg = ob_cube.vertex_groups.new(name='neck')
for _i, _w in zip([41, 45, 148, 149, 152, 200, 204], [0.02603, 0.02888, 0.06134, 0.3005, 0.0548, 0.02592, 0.02734]): _vg.add([_i], _w, 'REPLACE')
_vg = ob_cube.vertex_groups.new(name='head')
for _i, _w in zip([0, 1, 2, 3, 4, 5, 6, 7, 8, 9, 10, 11, 12, 13, 14, 15, 16, 17, 18, 19, 20, 21, 22, 23, 24, 25, 26, 27, 28, 29, 30, 31, 32, 33, 34, 35, 36, 37, 38, 39, 40, 41, 42, 43, 44, 45, 46, 47, 132, 133, 134, 135, 136, 137, 138, 139, 140, 141, 142, 143, 144, 145, 146, 147, 148, 149, 150, 151, 152, 159, 160, 161, 162, 163, 164, 165, 166, 167, 168, 169, 170, 171, 172, 173, 174, 175, 176, 177, 178, 179, 180, 181, 182, 183, 184, 185, 186, 187, 188, 189, 190, 191, 192, 193, 194, 195, 196, 197, 198, 199, 200, 201, 202, 203, 204, 205, 206], [0.9932, 0.9942, 0.9903, 0.9913, 0.9929, 0.9898, 0.9886, 0.9925, 0.9935, 0.9919, 0.9857, 0.9904, 0.9874, 0.9898, 0.9828, 0.9554, 0.9743, 0.9942, 0.9934, 0.9946, 0.9946, 0.9939, 0.9931, 0.9909, 0.9835, 0.9942, 0.9938, 0.993, 0.9907, 0.9884, 0.9842, 0.9658, 0.9837, 0.9883, 0.992, 0.9671, 0.9878, 0.9705, 0.9943, 0.9921, 0.9458, 0.767, 0.9255, 0.8369, 0.08296, 0.1255, 0.1222, 0.1057, 0.9931, 0.9943, 0.9896, 0.9865, 0.9893, 0.9815, 0.9397, 0.9702, 0.9942, 0.9932, 0.9946, 0.9946, 0.981, 0.9914, 0.9632, 0.9171, 0.7369, 0.2221, 0.1157, 0.03504, 0.06155, 0.9931, 0.9941, 0.9902, 0.9905, 0.9922, 0.9885, 0.9878, 0.992, 0.993, 0.9908, 0.9844, 0.99, 0.9853, 0.9882, 0.9804, 0.9545, 0.974, 0.994, 0.993, 0.9944, 0.9945, 0.9936, 0.9928, 0.9906, 0.9834, 0.9938, 0.9933, 0.9922, 0.9886, 0.9861, 0.9822, 0.9642, 0.9831, 0.9879, 0.9912, 0.9663, 0.9875, 0.9677, 0.9941, 0.9906, 0.944, 0.7662, 0.9258, 0.8317, 0.07878, 0.1221, 0.1214, 0.1017]): _vg.add([_i], _w, 'REPLACE')
_vg = ob_cube.vertex_groups.new(name='shoulder.L')
for _i, _w in zip([41, 42, 43, 44, 45, 46, 47, 49, 50, 148, 149, 150, 151, 152, 205], [0.04505, 0.008069, 0.1098, 0.6736, 0.2582, 0.4557, 0.7073, 0.03889, 0.05722, 0.01034, 0.05313, 0.164, 0.06084, 0.02618, 0.06486]): _vg.add([_i], _w, 'REPLACE')
_vg = ob_cube.vertex_groups.new(name='upper_arm.L')
for _i, _w in zip([44, 45, 46, 47, 48, 49, 50, 51, 52, 53, 54, 55, 60, 61, 62, 63, 85, 86, 87, 88, 151, 152, 154, 155], [0.07673, 0.07749, 0.121, 0.09154, 0.9116, 0.8733, 0.9067, 0.9447, 0.9384, 0.8448, 0.7887, 0.8728, 0.4774, 0.4871, 0.1161, 0.09722, 0.05487, 0.06616, 0.0632, 0.05459, 0.008954, 0.02034, 0.05466, 0.06036]): _vg.add([_i], _w, 'REPLACE')
_vg = ob_cube.vertex_groups.new(name='forearm.L')
for _i, _w in zip([48, 49, 51, 53, 54, 55, 60, 61, 62, 63, 64, 65, 66, 67], [0.05359, 0.01671, 0.02661, 0.05229, 0.05342, 0.01108, 0.4928, 0.5071, 0.8461, 0.8528, 0.1749, 0.1004, 0.8869, 0.0474]): _vg.add([_i], _w, 'REPLACE')
_vg = ob_cube.vertex_groups.new(name='hand.L')
for _i, _w in zip([56, 57, 58, 59, 62, 63, 64, 65, 66, 67, 68, 69, 70, 71, 72, 73, 74, 75, 76, 77, 78, 79, 80, 81, 82, 83, 84], [0.9917, 0.9884, 0.9756, 0.9896, 0.02188, 0.04355, 0.8001, 0.8961, 0.1041, 0.9502, 0.9897, 0.9886, 0.9856, 0.9877, 0.9913, 0.9884, 0.9915, 0.9876, 0.9901, 0.9914, 0.9917, 0.9916, 0.9909, 0.9914, 0.9914, 0.9914, 0.9913]): _vg.add([_i], _w, 'REPLACE')
_vg = ob_cube.vertex_groups.new(name='shoulder.R')
for _i, _w in zip([41, 45, 46, 148, 149, 150, 151, 152, 155, 199, 200, 201, 202, 203, 204, 205, 206, 207, 208, 209, 212, 213, 214], [0.02309, 0.007002, 0.06577, 0.06899, 0.1295, 0.1663, 0.06166, 0.09537, 0.02349, 0.008668, 0.1064, 0.01052, 0.1189, 0.7878, 0.6344, 0.4605, 0.7398, 0.0211, 0.09038, 0.05077, 0.06383, 0.2231, 0.08022]): _vg.add([_i], _w, 'REPLACE')
_vg = ob_cube.vertex_groups.new(name='upper_arm.R')
for _i, _w in zip([151, 152, 154, 155, 203, 204, 205, 206, 207, 208, 209, 210, 211, 212, 213, 214, 219, 220, 221, 222, 223, 244, 245, 246, 247], [0.009138, 0.01452, 0.05471, 0.05526, 0.07147, 0.07246, 0.1226, 0.0892, 0.8927, 0.842, 0.9213, 0.9599, 0.94, 0.7815, 0.5812, 0.8069, 0.7403, 0.4963, 0.1039, 0.1498, 0.0224, 0.02761, 0.02856, 0.03896, 0.04007]): _vg.add([_i], _w, 'REPLACE')
_vg = ob_cube.vertex_groups.new(name='forearm.R')
for _i, _w in zip([207, 208, 210, 212, 213, 215, 216, 217, 218, 219, 220, 221, 222, 223, 224, 225, 226, 227, 228, 229, 230, 231, 232, 233, 234, 235, 236, 237, 238, 239, 240, 241, 242, 243], [0.05818, 0.01787, 0.006997, 0.04203, 0.02013, 0.006806, 0.02312, 0.05244, 0.0242, 0.2293, 0.4995, 0.8885, 0.8002, 0.8151, 0.9034, 0.9717, 0.1965, 0.01416, 0.01449, 0.02453, 0.01908, 0.01086, 0.01733, 0.01079, 0.0195, 0.01229, 0.009179, 0.007249, 0.008694, 0.01004, 0.008791, 0.008622, 0.008856, 0.009023]): _vg.add([_i], _w, 'REPLACE')
_vg = ob_cube.vertex_groups.new(name='hand.R')
for _i, _w in zip([215, 216, 217, 218, 222, 223, 224, 226, 227, 228, 229, 230, 231, 232, 233, 234, 235, 236, 237, 238, 239, 240, 241, 242, 243], [0.9713, 0.9632, 0.9471, 0.9622, 0.03391, 0.1471, 0.09272, 0.8021, 0.9676, 0.9675, 0.9624, 0.9651, 0.9691, 0.966, 0.9693, 0.9648, 0.9684, 0.97, 0.971, 0.9703, 0.9696, 0.9702, 0.9703, 0.9702, 0.9701]): _vg.add([_i], _w, 'REPLACE')
_vg = ob_cube.vertex_groups.new(name='thigh.L')
for _i, _w in zip([53, 54, 85, 86, 87, 88, 89, 90, 91, 92, 93, 94, 95, 96, 97, 98, 99, 100, 101, 102, 103, 104, 105, 108, 111, 114, 153, 156, 157, 158, 252, 255, 258, 261], [0.07789, 0.1142, 0.8161, 0.8459, 0.8752, 0.8402, 0.8634, 0.8883, 0.9055, 0.8779, 0.5732, 0.8331, 0.833, 0.5951, 0.8361, 0.8127, 0.5895, 0.1226, 0.1019, 0.5884, 0.07685, 0.1211, 0.1703, 0.1716, 0.01869, 0.03462, 0.1212, 0.1423, 0.2301, 0.2669, 0.1079, 0.1226, 0.01593, 0.02186]): _vg.add([_i], _w, 'REPLACE')
_vg = ob_cube.vertex_groups.new(name='shin.L')
for _i, _w in zip([89, 90, 91, 92, 93, 94, 95, 96, 97, 98, 99, 100, 101, 102, 103, 104, 105, 106, 107, 108, 109, 110, 111, 112, 113, 114, 115, 116, 117, 118, 119, 120, 121, 122, 123, 126, 127, 157, 158], [0.05128, 0.05331, 0.05298, 0.05457, 0.08574, 0.1411, 0.1455, 0.08081, 0.1464, 0.1523, 0.2966, 0.8679, 0.8919, 0.3008, 0.9193, 0.8688, 0.7722, 0.9568, 0.9662, 0.7483, 0.98, 0.9734, 0.8527, 0.8468, 0.8678, 0.7311, 0.9138, 0.9645, 0.4935, 0.07497, 0.09312, 0.1014, 0.2514, 0.7894, 0.07404, 0.076, 0.1419, 0.01445, 0.009619]): _vg.add([_i], _w, 'REPLACE')
_vg = ob_cube.vertex_groups.new(name='foot.L')
for _i, _w in zip([111, 112, 113, 114, 115, 116, 117, 118, 119, 120, 121, 122, 123, 124, 125, 126, 127, 128, 130], [0.08006, 0.1104, 0.104, 0.000874, 0.07254, 0.0003044, 0.412, 0.8068, 0.8309, 0.08925, 0.6957, 0.1491, 0.07163, 0.8289, 0.07961, 0.638, 0.2658, 0.07791, 0.07173]): _vg.add([_i], _w, 'REPLACE')
_vg = ob_cube.vertex_groups.new(name='toe.L')
for _i, _w in zip([108, 112, 114, 117, 118, 119, 120, 123, 124, 125, 126, 127, 128, 129, 130, 131], [0.0403, 0.02269, 0.1919, 0.0002711, 0.1138, 0.0658, 0.798, 0.003611, 0.1002, 0.8756, 0.05817, 0.0003836, 0.9133, 0.9756, 0.921, 0.9848]): _vg.add([_i], _w, 'REPLACE')
_vg = ob_cube.vertex_groups.new(name='heel.L')
for _i, _w in zip([117, 121, 122, 123, 124, 125, 126, 127], [0.06633, 0.006159, 0.05372, 0.8271, 0.04533, 0.001563, 0.2277, 0.567]): _vg.add([_i], _w, 'REPLACE')
_vg = ob_cube.vertex_groups.new(name='thigh.R')
for _i, _w in zip([93, 96, 99, 102, 153, 156, 157, 158, 212, 213, 214, 244, 245, 246, 247, 248, 249, 250, 251, 252, 253, 254, 255, 256, 257, 258, 259, 260, 261, 262, 263, 264, 267, 270, 273], [0.1053, 0.1187, 0.01572, 0.01981, 0.122, 0.1435, 0.2278, 0.2632, 0.08713, 0.1235, 0.00546, 0.8337, 0.8638, 0.8928, 0.8556, 0.8746, 0.9005, 0.9189, 0.8899, 0.5676, 0.8401, 0.8416, 0.5867, 0.8469, 0.8234, 0.5936, 0.1361, 0.1157, 0.5872, 0.08916, 0.1243, 0.1653, 0.1688, 0.01448, 0.03116]): _vg.add([_i], _w, 'REPLACE')
_vg = ob_cube.vertex_groups.new(name='shin.R')
for _i, _w in zip([157, 158, 248, 249, 250, 251, 252, 253, 254, 255, 256, 257, 258, 259, 260, 261, 262, 263, 264, 265, 266, 267, 268, 269, 270, 271, 272, 273, 274, 275, 276, 277, 278, 279, 280, 281, 282, 283, 285, 286], [0.01518, 0.01068, 0.04431, 0.04668, 0.04336, 0.04918, 0.08702, 0.136, 0.1392, 0.08227, 0.1382, 0.1449, 0.2981, 0.8536, 0.8774, 0.3016, 0.9066, 0.8664, 0.7946, 0.9521, 0.961, 0.7549, 0.9753, 0.9723, 0.9233, 0.8435, 0.8631, 0.7424, 0.9074, 0.9639, 0.8421, 0.08654, 0.1058, 0.1021, 0.2714, 0.7779, 0.1804, 0.007613, 0.07101, 0.1143]): _vg.add([_i], _w, 'REPLACE')
_vg = ob_cube.vertex_groups.new(name='foot.R')
for _i, _w in zip([267, 271, 272, 273, 274, 276, 277, 278, 279, 280, 281, 282, 283, 284, 285, 286, 287, 288, 289, 290], [0.03667, 0.1392, 0.122, 0.1885, 0.08045, 0.049, 0.8496, 0.8361, 0.8059, 0.6681, 0.1369, 0.04448, 0.8022, 0.5162, 0.5863, 0.1791, 0.07647, 0.07616, 0.06583, 0.0437]): _vg.add([_i], _w, 'REPLACE')
_vg = ob_cube.vertex_groups.new(name='toe.R')
for _i, _w in zip([277, 278, 279, 283, 284, 285, 287, 288, 289, 290], [0.05651, 0.03315, 0.08214, 0.09224, 0.4588, 0.05194, 0.9145, 0.914, 0.9263, 0.9496]): _vg.add([_i], _w, 'REPLACE')
_vg = ob_cube.vertex_groups.new(name='heel.R')
for _i, _w in zip([276, 280, 281, 282, 283, 285, 286], [0.09725, 0.03467, 0.07927, 0.7512, 0.07662, 0.2906, 0.6891]): _vg.add([_i], _w, 'REPLACE')
_vg = ob_cube.vertex_groups.new(name='hair')
_vg.add([12, 13, 14, 17, 18, 19, 20, 25, 26, 27, 28, 34, 38, 39, 135, 136, 137, 140, 141, 142, 143, 145, 171, 172, 173, 176, 177, 178, 179, 184, 185, 186, 187, 193, 197, 198], 1.0, 'REPLACE')
_m = ob_cube.modifiers.new('Armature', 'ARMATURE')
_m.object = ob_skeleton
_m = ob_cube.modifiers.new('ParticleSystem 1', 'PARTICLE_SYSTEM')
ob_helmet.location = (0.438, -0.001724, 5.011)
ob_helmet.rotation_euler = (1.018, -0.000833, 4.721)
ob_helmet.scale = (0.1113, 0.09915, 0.1113)
ob_helmet.lineart.crease_threshold = 0.0

# ---- collection membership
col_collection_1.objects.link(ob_skeleton)
col_collection_1.objects.link(ob_cube)
col_collection_1.objects.link(ob_helmet)
col_collection_11.objects.link(ob_helmet)
def _layer_coll(name, lc=None):
    lc = lc or bpy.context.view_layer.layer_collection
    for c in lc.children:
        if c.name == name: return c
        r = _layer_coll(name, c)
        if r: return r
_layer_coll('Collection 11').indirect_only = True

# ---- scene / render settings (as saved in the file)
scene.frame_start = 0; scene.frame_end = 500; scene.frame_set(0)
scene.render.engine = 'BLENDER_EEVEE_NEXT'
scene.render.image_settings.color_depth = '16'
scene.render.image_settings.compression = 0
scene.render.resolution_percentage = 55
scene.render.fps = 25
scene.render.dither_intensity = 0.0
scene.render.use_placeholder = True
scene.render.use_sequencer = False
scene.render.use_bake_selected_to_active = True
scene.render.bake_margin = 2
scene.render.bake_bias = 0.0
scene.render.simplify_subdivision = 0
scene.render.simplify_child_particles = 0.75
scene.render.simplify_subdivision_render = 0
scene.render.simplify_child_particles_render = 0.75
scene.cycles.use_denoising = False
scene.cycles.samples = 10
scene.cycles.sampling_pattern = 'TABULATED_SOBOL'
scene.cycles.light_sampling_threshold = 0.0
scene.cycles.use_adaptive_sampling = False
scene.cycles.use_light_tree = False
scene.cycles.blur_glossy = 0.0
scene.cycles.volume_bounces = 1
scene.cycles.pixel_filter_type = 'GAUSSIAN'
scene.cycles.sample_clamp_indirect = 0.0
scene.view_settings.view_transform = 'Standard'
scene.view_settings.exposure = 0.85
scene.view_settings.gamma = 1.2
scene.view_settings.use_curve_mapping = True
scene.view_settings.curve_mapping.use_clip = True
scene.view_settings.curve_mapping.clip_max_x = 1.0
scene.view_settings.curve_mapping.clip_max_y = 1.0
scene.view_settings.curve_mapping.extend = 'EXTRAPOLATED'
scene.view_settings.curve_mapping.white_level = (1.0, 1.0, 1.0)
_c = scene.view_settings.curve_mapping.curves[0]
while len(_c.points) > 2: _c.points.remove(_c.points[-1])
_c.points[0].location = (0.0, 0.0); _c.points[0].handle_type = 'AUTO'
_c.points[1].location = (1.0, 1.0); _c.points[1].handle_type = 'AUTO'
_c = scene.view_settings.curve_mapping.curves[1]
while len(_c.points) > 2: _c.points.remove(_c.points[-1])
_c.points[0].location = (0.0, 0.0); _c.points[0].handle_type = 'AUTO'
_c.points[1].location = (1.0, 1.0); _c.points[1].handle_type = 'AUTO'
_c = scene.view_settings.curve_mapping.curves[2]
while len(_c.points) > 2: _c.points.remove(_c.points[-1])
_c.points[0].location = (0.0, 0.0); _c.points[0].handle_type = 'AUTO'
_c.points[1].location = (1.0, 1.0); _c.points[1].handle_type = 'AUTO'
_c = scene.view_settings.curve_mapping.curves[3]
while len(_c.points) > 2: _c.points.remove(_c.points[-1])
_c.points[0].location = (0.0, 0.0); _c.points[0].handle_type = 'AUTO'
_c.points[1].location = (1.0, 1.0); _c.points[1].handle_type = 'AUTO'
scene.view_settings.curve_mapping.update()
bpy.context.view_layer.update()

# ---- added for rendering (the .blend has no active camera): camera
cam_auto = bpy.data.cameras.new('AutoCamera')
cam_auto.lens = 50.0
cam_auto.sensor_width = 36.0
cam_auto.clip_end = 1000.0
ob_auto_camera = bpy.data.objects.new('AutoCamera', cam_auto)
scene.collection.objects.link(ob_auto_camera)
ob_auto_camera.location = (8.09612, -9.1858, 9.3912)
ob_auto_camera.rotation_euler = (1.09748, -7.21219e-08, 0.694738)
scene.camera = ob_auto_camera
bpy.context.view_layer.update()
